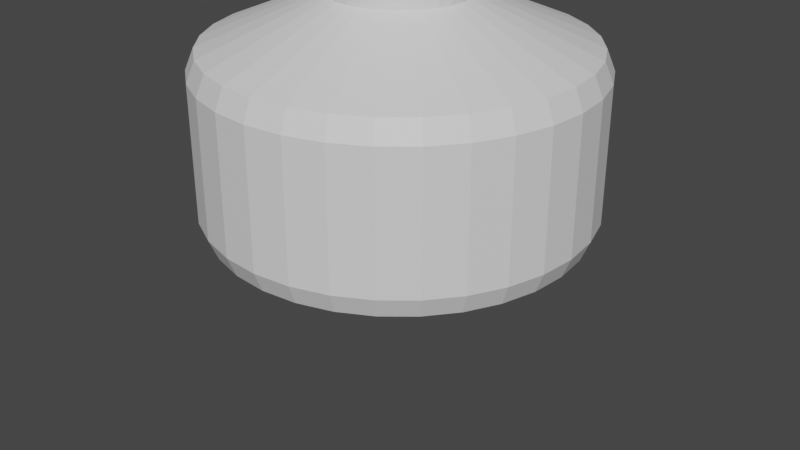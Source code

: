 # Source: B_Bottle.blend  (saved by Blender 3.3.6; exported with 4.5.12 LTS)
import bpy
from mathutils import Matrix  # noqa: F401  (used for matrix-valued properties, if any)

bpy.ops.wm.read_factory_settings(use_empty=True)
scene = bpy.context.scene
scene.name = 'Scene'

# ---- collections
col_collection = bpy.data.collections.new('Collection'); scene.collection.children.link(col_collection)

# ---- materials (node trees are filled in below, after node groups)
mat_mat_1 = bpy.data.materials.new('Mat_1')
mat_mat_1.alpha_threshold = 0.0
mat_mat_1.use_transparent_shadow = False
mat_mat_1.roughness = 0.5
mat_mat_1.line_color = (0.0, 0.0, 0.0, 1.0)
mat_mat_2 = bpy.data.materials.new('Mat_2')
mat_mat_2.use_transparent_shadow = False

# ---- material node trees
mat_mat_1.use_nodes = True; mat_mat_1.node_tree.nodes.clear()
_N = mat_mat_1.node_tree.nodes; _L = mat_mat_1.node_tree.links
n0 = _N.new('ShaderNodeOutputMaterial'); n0.name = 'Material Output'; n0.location = (300, 300)
n1 = _N.new('ShaderNodeBsdfPrincipled'); n1.name = 'Principled BSDF'; n1.location = (10, 300)
n1.distribution = 'GGX'
n1.subsurface_method = 'RANDOM_WALK_SKIN'
n1.inputs[3].default_value = 1.45
n1.inputs[27].default_value = (0.0, 0.0, 0.0, 1.0)
n1.inputs[28].default_value = 1.0
_L.new(n1.outputs[0], n0.inputs[0])
n0.is_active_output = True
mat_mat_2.use_nodes = True; mat_mat_2.node_tree.nodes.clear()
_N = mat_mat_2.node_tree.nodes; _L = mat_mat_2.node_tree.links
n0 = _N.new('ShaderNodeBsdfPrincipled'); n0.name = 'プリンシプルBSDF'; n0.location = (10, 300)
n0.distribution = 'GGX'
n0.subsurface_method = 'RANDOM_WALK_SKIN'
n0.inputs[3].default_value = 1.45
n0.inputs[27].default_value = (0.0, 0.0, 0.0, 1.0)
n0.inputs[28].default_value = 1.0
n1 = _N.new('ShaderNodeOutputMaterial'); n1.name = 'マテリアル出力'; n1.location = (300, 300)
_L.new(n0.outputs[0], n1.inputs[0])
n1.is_active_output = True

# ---- world
world_world = bpy.data.worlds.new('World'); scene.world = world_world
world_world.use_nodes = True; world_world.node_tree.nodes.clear()
_N = world_world.node_tree.nodes; _L = world_world.node_tree.links
n0 = _N.new('ShaderNodeOutputWorld'); n0.name = 'World Output'; n0.location = (300, 300)
n1 = _N.new('ShaderNodeBackground'); n1.name = 'Background'; n1.location = (10, 300)
n1.inputs[0].default_value = (0.05088, 0.05088, 0.05088, 1.0)
_L.new(n1.outputs[0], n0.inputs[0])
n0.is_active_output = True
world_world.color = (0.05088, 0.05088, 0.05088)
world_world.use_sun_shadow = False
world_world.sun_shadow_jitter_overblur = 0.0

# ---- meshes
me_bottle = bpy.data.meshes.new('Bottle')
me_bottle.from_pydata([(-4.657e-10, 0.4246, -0.5), (0.0, 0.5, -0.425), (-1.164e-10, 0.4779, -0.478), (0.0, 0.5, -0.075), (1.164e-10, 0.4779, -0.02197), (0.08284, 0.4165, -0.5), (0.09755, 0.4904, -0.425), (0.09324, 0.4687, -0.478), (0.09755, 0.4904, -0.075), (0.09324, 0.4687, -0.02197), (0.1625, 0.3923, -0.5), (0.1913, 0.4619, -0.425), (0.1829, 0.4415, -0.478), (0.1913, 0.4619, -0.075), (0.1829, 0.4415, -0.02197), (0.2359, 0.3531, -0.5), (0.2778, 0.4157, -0.425), (0.2655, 0.3974, -0.478), (0.2778, 0.4157, -0.075), (0.2655, 0.3974, -0.02197), (0.3003, 0.3003, -0.5), (0.3536, 0.3536, -0.425), (0.3379, 0.3379, -0.478), (0.3536, 0.3536, -0.075), (0.3379, 0.3379, -0.02197), (0.3531, 0.2359, -0.5), (0.4157, 0.2778, -0.425), (0.3974, 0.2655, -0.478), (0.4157, 0.2778, -0.075), (0.3974, 0.2655, -0.02197), (0.3923, 0.1625, -0.5), (0.4619, 0.1913, -0.425), (0.4415, 0.1829, -0.478), (0.4619, 0.1913, -0.075), (0.4415, 0.1829, -0.02197), (0.4165, 0.08284, -0.5), (0.4904, 0.09755, -0.425), (0.4687, 0.09324, -0.478), (0.4904, 0.09755, -0.075), (0.4687, 0.09324, -0.02197), (0.4246, 4.657e-10, -0.5), (0.5, 0.0, -0.425), (0.4779, 1.164e-10, -0.478), (0.5, 0.0, -0.075), (0.4779, -1.164e-10, -0.02197), (0.4165, -0.08284, -0.5), (0.4904, -0.09755, -0.425), (0.4687, -0.09324, -0.478), (0.4904, -0.09755, -0.075), (0.4687, -0.09324, -0.02197), (0.3923, -0.1625, -0.5), (0.4619, -0.1913, -0.425), (0.4415, -0.1829, -0.478), (0.4619, -0.1913, -0.075), (0.4415, -0.1829, -0.02197), (0.3531, -0.2359, -0.5), (0.4157, -0.2778, -0.425), (0.3974, -0.2655, -0.478), (0.4157, -0.2778, -0.075), (0.3974, -0.2655, -0.02197), (0.3003, -0.3003, -0.5), (0.3536, -0.3536, -0.425), (0.3379, -0.3379, -0.478), (0.3536, -0.3536, -0.075), (0.3379, -0.3379, -0.02197), (0.2359, -0.3531, -0.5), (0.2778, -0.4157, -0.425), (0.2655, -0.3974, -0.478), (0.2778, -0.4157, -0.075), (0.2655, -0.3974, -0.02197), (0.1625, -0.3923, -0.5), (0.1913, -0.4619, -0.425), (0.1829, -0.4415, -0.478), (0.1913, -0.4619, -0.075), (0.1829, -0.4415, -0.02197), (0.08284, -0.4165, -0.5), (0.09755, -0.4904, -0.425), (0.09324, -0.4687, -0.478), (0.09755, -0.4904, -0.075), (0.09324, -0.4687, -0.02197), (4.657e-10, -0.4246, -0.5), (0.0, -0.5, -0.425), (1.164e-10, -0.4779, -0.478), (0.0, -0.5, -0.075), (-1.164e-10, -0.4779, -0.02197), (-0.08284, -0.4165, -0.5), (-0.09755, -0.4904, -0.425), (-0.09324, -0.4687, -0.478), (-0.09755, -0.4904, -0.075), (-0.09324, -0.4687, -0.02197), (-0.1625, -0.3923, -0.5), (-0.1913, -0.4619, -0.425), (-0.1829, -0.4415, -0.478), (-0.1913, -0.4619, -0.075), (-0.1829, -0.4415, -0.02197), (-0.2359, -0.3531, -0.5), (-0.2778, -0.4157, -0.425), (-0.2655, -0.3974, -0.478), (-0.2778, -0.4157, -0.075), (-0.2655, -0.3974, -0.02197), (-0.3003, -0.3003, -0.5), (-0.3536, -0.3536, -0.425), (-0.3379, -0.3379, -0.478), (-0.3536, -0.3536, -0.075), (-0.3379, -0.3379, -0.02197), (-0.3531, -0.2359, -0.5), (-0.4157, -0.2778, -0.425), (-0.3974, -0.2655, -0.478), (-0.4157, -0.2778, -0.075), (-0.3974, -0.2655, -0.02197), (-0.3923, -0.1625, -0.5), (-0.4619, -0.1913, -0.425), (-0.4415, -0.1829, -0.478), (-0.4619, -0.1913, -0.075), (-0.4415, -0.1829, -0.02197), (-0.4165, -0.08284, -0.5), (-0.4904, -0.09755, -0.425), (-0.4687, -0.09324, -0.478), (-0.4904, -0.09755, -0.075), (-0.4687, -0.09324, -0.02197), (-0.4246, -4.657e-10, -0.5), (-0.5, 0.0, -0.425), (-0.4779, -1.164e-10, -0.478), (-0.5, 0.0, -0.075), (-0.4779, 1.164e-10, -0.02197), (-0.4165, 0.08284, -0.5), (-0.4904, 0.09755, -0.425), (-0.4687, 0.09324, -0.478), (-0.4904, 0.09755, -0.075), (-0.4687, 0.09324, -0.02197), (-0.3923, 0.1625, -0.5), (-0.4619, 0.1913, -0.425), (-0.4415, 0.1829, -0.478), (-0.4619, 0.1913, -0.075), (-0.4415, 0.1829, -0.02197), (-0.3531, 0.2359, -0.5), (-0.4157, 0.2778, -0.425), (-0.3974, 0.2655, -0.478), (-0.4157, 0.2778, -0.075), (-0.3974, 0.2655, -0.02197), (-0.3003, 0.3003, -0.5), (-0.3536, 0.3536, -0.425), (-0.3379, 0.3379, -0.478), (-0.3536, 0.3536, -0.075), (-0.3379, 0.3379, -0.02197), (-0.2359, 0.3531, -0.5), (-0.2778, 0.4157, -0.425), (-0.2655, 0.3974, -0.478), (-0.2778, 0.4157, -0.075), (-0.2655, 0.3974, -0.02197), (-0.1625, 0.3923, -0.5), (-0.1913, 0.4619, -0.425), (-0.1829, 0.4415, -0.478), (-0.1913, 0.4619, -0.075), (-0.1829, 0.4415, -0.02197), (-0.08284, 0.4165, -0.5), (-0.09755, 0.4904, -0.425), (-0.09324, 0.4687, -0.478), (-0.09755, 0.4904, -0.075), (-0.09324, 0.4687, -0.02197), (1.318e-08, 0.2097, 0.4537), (0.04092, 0.2057, 0.4537), (0.08027, 0.1938, 0.4537), (0.1165, 0.1744, 0.4537), (0.1483, 0.1483, 0.4537), (0.1744, 0.1165, 0.4537), (0.1938, 0.08027, 0.4537), (0.2057, 0.04092, 0.4537), (0.2097, -1.006e-08, 0.4537), (0.2057, -0.04092, 0.4537), (0.1938, -0.08027, 0.4537), (0.1744, -0.1165, 0.4537), (0.1483, -0.1483, 0.4537), (0.1165, -0.1744, 0.4537), (0.08027, -0.1938, 0.4537), (0.04092, -0.2057, 0.4537), (1.225e-08, -0.2097, 0.4537), (-0.04092, -0.2057, 0.4537), (-0.08027, -0.1938, 0.4537), (-0.1165, -0.1744, 0.4537), (-0.1483, -0.1483, 0.4537), (-0.1744, -0.1165, 0.4537), (-0.1938, -0.08027, 0.4537), (-0.2057, -0.04092, 0.4537), (-0.2097, -8.789e-09, 0.4537), (-0.2057, 0.04092, 0.4537), (-0.1938, 0.08027, 0.4537), (-0.1744, 0.1165, 0.4537), (-0.1483, 0.1483, 0.4537), (-0.1165, 0.1744, 0.4537), (-0.08027, 0.1938, 0.4537), (-0.04092, 0.2057, 0.4537), (9.808e-09, 0.2097, 0.4963), (0.04092, 0.2057, 0.4963), (0.08027, 0.1938, 0.4963), (0.1165, 0.1744, 0.4963), (0.1483, 0.1483, 0.4963), (0.1744, 0.1165, 0.4963), (0.1938, 0.08027, 0.4963), (0.2057, 0.04092, 0.4963), (0.2097, -1.122e-08, 0.4963), (0.2057, -0.04092, 0.4963), (0.1938, -0.08027, 0.4963), (0.1744, -0.1165, 0.4963), (0.1483, -0.1483, 0.4963), (0.1165, -0.1744, 0.4963), (0.08027, -0.1938, 0.4963), (0.04092, -0.2057, 0.4963), (8.877e-09, -0.2097, 0.4963), (-0.04092, -0.2057, 0.4963), (-0.08027, -0.1938, 0.4963), (-0.1165, -0.1744, 0.4963), (-0.1483, -0.1483, 0.4963), (-0.1744, -0.1165, 0.4963), (-0.1938, -0.08027, 0.4963), (-0.2057, -0.04092, 0.4963), (-0.2097, -1.027e-08, 0.4963), (-0.2057, 0.04092, 0.4963), (-0.1938, 0.08027, 0.4963), (-0.1744, 0.1165, 0.4963), (-0.1483, 0.1483, 0.4963), (-0.1165, 0.1744, 0.4963), (-0.08027, 0.1938, 0.4963), (-0.04092, 0.2057, 0.4963), (-3.805e-08, 0.1387, 0.0), (0.02707, 0.1361, 0.0), (0.05309, 0.1282, 0.0), (0.07708, 0.1154, 0.0), (0.09811, 0.09811, 0.0), (0.1154, 0.07708, 0.0), (0.1282, 0.05309, 0.0), (0.1361, 0.02707, 0.0), (0.1387, 3.594e-10, 0.0), (0.1361, -0.02707, 0.0), (0.1282, -0.05309, 0.0), (0.1154, -0.07708, 0.0), (0.09811, -0.09811, -2.98e-08), (0.07708, -0.1154, 0.0), (0.05309, -0.1282, 0.0), (0.02707, -0.1361, 0.0), (-3.879e-08, -0.1387, 0.0), (-0.02707, -0.1361, 0.0), (-0.05309, -0.1282, 0.0), (-0.07708, -0.1154, 0.0), (-0.09811, -0.09811, 0.0), (-0.1154, -0.07708, 0.0), (-0.1282, -0.05309, 0.0), (-0.1361, -0.02707, 0.0), (-0.1387, 1.104e-09, 0.0), (-0.1361, 0.02707, 0.0), (-0.1282, 0.05309, 0.0), (-0.1154, 0.07708, 5.96e-08), (-0.09811, 0.09811, 0.0), (-0.07708, 0.1154, 0.0), (-0.05309, 0.1282, 0.0), (-0.02707, 0.1361, 0.0), (-3.805e-08, 0.1387, 0.0), (0.02707, 0.1361, 0.0), (0.05309, 0.1282, 0.0), (0.07708, 0.1154, 0.0), (0.09811, 0.09811, 0.0), (0.1154, 0.07708, 0.0), (0.1282, 0.05309, 0.0), (0.1361, 0.02707, 0.0), (0.1387, 3.594e-10, 0.0), (0.1361, -0.02707, 0.0), (0.1282, -0.05309, 0.0), (0.1154, -0.07708, 0.0), (0.09811, -0.09811, -2.98e-08), (0.07708, -0.1154, 0.0), (0.05309, -0.1282, 0.0), (0.02707, -0.1361, 0.0), (-3.879e-08, -0.1387, 0.0), (-0.02707, -0.1361, 0.0), (-0.05309, -0.1282, 0.0), (-0.07708, -0.1154, 0.0), (-0.09811, -0.09811, 0.0), (-0.1154, -0.07708, 0.0), (-0.1282, -0.05309, 0.0), (-0.1361, -0.02707, 0.0), (-0.1387, 1.104e-09, 0.0), (-0.1361, 0.02707, 0.0), (-0.1282, 0.05309, 0.0), (-0.1154, 0.07708, 5.96e-08), (-0.09811, 0.09811, 0.0), (-0.07708, 0.1154, 0.0), (-0.05309, 0.1282, 0.0), (-0.02707, 0.1361, 0.0), (-3.72e-08, 0.3159, 5.873e-09), (-3.955e-08, 0.3887, -0.0725), (-3.783e-08, 0.3674, -0.02123), (0.07584, 0.3813, -0.0725), (0.06163, 0.3098, 4.603e-09), (0.07168, 0.3603, -0.02123), (0.1488, 0.3592, -0.0725), (0.1209, 0.2918, 2.487e-09), (0.1406, 0.3394, -0.02123), (0.216, 0.3232, -0.0725), (0.1755, 0.2627, -2.117e-10), (0.2041, 0.3055, -0.02123), (0.2749, 0.2749, -0.0725), (0.2234, 0.2234, -2.116e-09), (0.2598, 0.2598, -0.02123), (0.3232, 0.216, -0.0725), (0.2627, 0.1755, -3.069e-09), (0.3055, 0.2041, -0.02123), (0.3592, 0.1488, -0.0725), (0.2918, 0.1209, -3.862e-09), (0.3394, 0.1406, -0.02123), (0.3813, 0.07584, -0.0725), (0.3098, 0.06163, -4.894e-09), (0.3603, 0.07168, -0.02123), (0.3887, -2.253e-09, -0.0725), (0.3159, -3.018e-09, -5.873e-09), (0.3674, -3.318e-09, -0.02123), (0.3813, -0.07584, -0.0725), (0.3098, -0.06163, -6.64e-09), (0.3603, -0.07168, -0.02123), (0.3592, -0.1488, -0.0725), (0.2918, -0.1209, -6.984e-09), (0.3394, -0.1406, -0.02123), (0.3232, -0.216, -0.0725), (0.2627, -0.1755, -6.667e-09), (0.3055, -0.2041, -0.02123), (0.2749, -0.2749, -0.0725), (0.2234, -0.2234, -3.594e-08), (0.2598, -0.2598, -0.02123), (0.216, -0.3232, -0.0725), (0.1755, -0.2627, -6.349e-09), (0.2041, -0.3055, -0.02123), (0.1488, -0.3592, -0.0725), (0.1209, -0.2918, -7.09e-09), (0.1406, -0.3394, -0.02123), (0.07584, -0.3813, -0.0725), (0.06163, -0.3098, -6.931e-09), (0.07168, -0.3603, -0.02123), (-4.029e-08, -0.3887, -0.0725), (-3.795e-08, -0.3159, -5.873e-09), (-3.853e-08, -0.3674, -0.02123), (-0.07584, -0.3813, -0.0725), (-0.06163, -0.3098, -4.603e-09), (-0.07168, -0.3603, -0.02123), (-0.1488, -0.3592, -0.0725), (-0.1209, -0.2918, -2.487e-09), (-0.1406, -0.3394, -0.02123), (-0.216, -0.3232, -0.0725), (-0.1755, -0.2627, 2.117e-10), (-0.2041, -0.3055, -0.02123), (-0.2749, -0.2749, -0.0725), (-0.2234, -0.2234, 2.116e-09), (-0.2598, -0.2598, -0.02123), (-0.3232, -0.216, -0.0725), (-0.2627, -0.1755, 3.175e-09), (-0.3055, -0.2041, -0.02123), (-0.3592, -0.1488, -0.0725), (-0.2918, -0.1209, 3.968e-09), (-0.3394, -0.1406, -0.02123), (-0.3813, -0.07584, -0.0725), (-0.3098, -0.06163, 4.894e-09), (-0.3603, -0.07168, -0.02123), (-0.3887, 2.067e-09, -0.0725), (-0.3159, 2.602e-10, 5.847e-09), (-0.3674, 6.403e-10, -0.02123), (-0.3813, 0.07584, -0.0725), (-0.3098, 0.06163, 6.614e-09), (-0.3603, 0.07168, -0.02123), (-0.3592, 0.1488, -0.0725), (-0.2918, 0.1209, 6.984e-09), (-0.3394, 0.1406, -0.02123), (-0.3232, 0.216, -0.0725), (-0.2627, 0.1755, 6.627e-08), (-0.3055, 0.2041, -0.02123), (-0.2749, 0.2749, -0.0725), (-0.2234, 0.2234, 6.243e-09), (-0.2598, 0.2598, -0.02123), (-0.216, 0.3232, -0.0725), (-0.1755, 0.2627, 6.455e-09), (-0.2041, 0.3055, -0.02123), (-0.1488, 0.3592, -0.0725), (-0.1209, 0.2918, 7.09e-09), (-0.1406, 0.3394, -0.02123), (-0.07584, 0.3813, -0.0725), (-0.06163, 0.3098, 6.931e-09), (-0.07168, 0.3603, -0.02123), (7.8e-09, 0.1468, 0.492), (0.02864, 0.144, 0.492), (0.05618, 0.1356, 0.492), (0.08156, 0.1221, 0.492), (0.1038, 0.1038, 0.492), (0.1221, 0.08156, 0.492), (0.1356, 0.05618, 0.492), (0.144, 0.02864, 0.492), (0.1468, -1.158e-08, 0.492), (0.144, -0.02864, 0.492), (0.1356, -0.05618, 0.492), (0.1221, -0.08156, 0.492), (0.1038, -0.1038, 0.492), (0.08156, -0.1221, 0.492), (0.05618, -0.1356, 0.492), (0.02864, -0.144, 0.492), (7.072e-09, -0.1468, 0.492), (-0.02864, -0.144, 0.492), (-0.05618, -0.1356, 0.492), (-0.08156, -0.1221, 0.492), (-0.1038, -0.1038, 0.492), (-0.1221, -0.08156, 0.492), (-0.1356, -0.05618, 0.492), (-0.144, -0.02864, 0.492), (-0.1468, -1.08e-08, 0.492), (-0.144, 0.02864, 0.492), (-0.1356, 0.05618, 0.492), (-0.1221, 0.08156, 0.492), (-0.1038, 0.1038, 0.492), (-0.08156, 0.1221, 0.492), (-0.05618, 0.1356, 0.492), (-0.02864, 0.144, 0.492), (6.985e-10, 0.179, 0.1041), (0.03493, 0.1756, 0.1041), (0.06852, 0.1654, 0.1041), (0.09947, 0.1489, 0.1041), (0.1266, 0.1266, 0.1041), (0.1489, 0.09947, 0.1041), (0.1654, 0.06852, 0.1041), (0.1756, 0.03493, 0.1041), (0.179, -6.257e-10, 0.1041), (0.1756, -0.03493, 0.1041), (0.1654, -0.06852, 0.1041), (0.1489, -0.09947, 0.1041), (0.1266, -0.1266, 0.1041), (0.09947, -0.1489, 0.1041), (0.06852, -0.1654, 0.1041), (0.03493, -0.1756, 0.1041), (-2.328e-10, -0.179, 0.1041), (-0.03493, -0.1756, 0.1041), (-0.06852, -0.1654, 0.1041), (-0.09947, -0.1489, 0.1041), (-0.1266, -0.1266, 0.1041), (-0.1489, -0.09947, 0.1041), (-0.1654, -0.06852, 0.1041), (-0.1756, -0.03493, 0.1041), (-0.179, 3.056e-10, 0.1041), (-0.1756, 0.03493, 0.1041), (-0.1654, 0.06852, 0.1041), (-0.1489, 0.09947, 0.1041), (-0.1266, 0.1266, 0.1041), (-0.09947, 0.1489, 0.1041), (-0.06852, 0.1654, 0.1041), (-0.03493, 0.1756, 0.1041), (1.327e-08, 0.1793, 0.4441), (0.03498, 0.1759, 0.4441), (0.06862, 0.1657, 0.4441), (0.09962, 0.1491, 0.4441), (0.1268, 0.1268, 0.4441), (0.1491, 0.09962, 0.4441), (0.1657, 0.06862, 0.4441), (0.1759, 0.03498, 0.4441), (0.1793, -9.808e-09, 0.4441), (0.1759, -0.03498, 0.4441), (0.1657, -0.06862, 0.4441), (0.1491, -0.09962, 0.4441), (0.1268, -0.1268, 0.4441), (0.09962, -0.1491, 0.4441), (0.06862, -0.1657, 0.4441), (0.03498, -0.1759, 0.4441), (1.234e-08, -0.1793, 0.4441), (-0.03498, -0.1759, 0.4441), (-0.06862, -0.1657, 0.4441), (-0.09962, -0.1491, 0.4441), (-0.1268, -0.1268, 0.4441), (-0.1491, -0.09962, 0.4441), (-0.1657, -0.06862, 0.4441), (-0.1759, -0.03498, 0.4441), (-0.1793, -8.833e-09, 0.4441), (-0.1759, 0.03498, 0.4441), (-0.1657, 0.06862, 0.4441), (-0.1491, 0.09962, 0.4441), (-0.1268, 0.1268, 0.4441), (-0.09962, 0.1491, 0.4441), (-0.06862, 0.1657, 0.4441), (-0.03498, 0.1759, 0.4441), (-2.998e-08, 2.597e-08, -0.45), (-5.087e-08, 0.3887, -0.3775), (-4.914e-08, 0.3159, -0.45), (-5.146e-08, 0.3674, -0.4288), (0.06163, 0.3098, -0.45), (0.07584, 0.3813, -0.3775), (0.07168, 0.3603, -0.4288), (0.1209, 0.2918, -0.45), (0.1488, 0.3592, -0.3775), (0.1406, 0.3394, -0.4288), (0.1755, 0.2627, -0.45), (0.216, 0.3232, -0.3775), (0.2041, 0.3055, -0.4288), (0.2234, 0.2234, -0.45), (0.2749, 0.2749, -0.3775), (0.2598, 0.2598, -0.4288), (0.2627, 0.1755, -0.45), (0.3232, 0.216, -0.3775), (0.3055, 0.2041, -0.4288), (0.2918, 0.1209, -0.45), (0.3592, 0.1488, -0.3775), (0.3394, 0.1406, -0.4288), (0.3098, 0.06163, -0.45), (0.3813, 0.07584, -0.3775), (0.3603, 0.07168, -0.4288), (0.3159, 1.215e-08, -0.45), (0.3887, 6.807e-09, -0.3775), (0.3674, 9.255e-09, -0.4288), (0.3098, -0.06163, -0.45), (0.3813, -0.07584, -0.3775), (0.3603, -0.07168, -0.4288), (0.2918, -0.1209, -0.45), (0.3592, -0.1488, -0.3775), (0.3394, -0.1406, -0.4288), (0.2627, -0.1755, -0.45), (0.3232, -0.216, -0.3775), (0.3055, -0.2041, -0.4288), (0.2234, -0.2234, -0.45), (0.2749, -0.2749, -0.3775), (0.2598, -0.2598, -0.4288), (0.1755, -0.2627, -0.45), (0.216, -0.3232, -0.3775), (0.2041, -0.3055, -0.4288), (0.1209, -0.2918, -0.45), (0.1488, -0.3592, -0.3775), (0.1406, -0.3394, -0.4288), (0.06163, -0.3098, -0.45), (0.07584, -0.3813, -0.3775), (0.07168, -0.3603, -0.4288), (-4.974e-08, -0.3159, -0.45), (-5.161e-08, -0.3887, -0.3775), (-5.21e-08, -0.3674, -0.4288), (-0.06163, -0.3098, -0.45), (-0.07584, -0.3813, -0.3775), (-0.07168, -0.3603, -0.4288), (-0.1209, -0.2918, -0.45), (-0.1488, -0.3592, -0.3775), (-0.1406, -0.3394, -0.4288), (-0.1755, -0.2627, -0.45), (-0.216, -0.3232, -0.3775), (-0.2041, -0.3055, -0.4288), (-0.2234, -0.2234, -0.45), (-0.2749, -0.2749, -0.3775), (-0.2598, -0.2598, -0.4288), (-0.2627, -0.1755, -0.45), (-0.3232, -0.216, -0.3775), (-0.3055, -0.2041, -0.4288), (-0.2918, -0.1209, -0.45), (-0.3592, -0.1488, -0.3775), (-0.3394, -0.1406, -0.4288), (-0.3098, -0.06163, -0.45), (-0.3813, -0.07584, -0.3775), (-0.3603, -0.07168, -0.4288), (-0.3159, 1.566e-08, -0.45), (-0.3887, 1.113e-08, -0.3775), (-0.3674, 1.345e-08, -0.4288), (-0.3098, 0.06163, -0.45), (-0.3813, 0.07584, -0.3775), (-0.3603, 0.07168, -0.4288), (-0.2918, 0.1209, -0.45), (-0.3592, 0.1488, -0.3775), (-0.3394, 0.1406, -0.4288), (-0.2627, 0.1755, -0.45), (-0.3232, 0.216, -0.3775), (-0.3055, 0.2041, -0.4288), (-0.2234, 0.2234, -0.45), (-0.2749, 0.2749, -0.3775), (-0.2598, 0.2598, -0.4288), (-0.1755, 0.2627, -0.45), (-0.216, 0.3232, -0.3775), (-0.2041, 0.3055, -0.4288), (-0.1209, 0.2918, -0.45), (-0.1488, 0.3592, -0.3775), (-0.1406, 0.3394, -0.4288), (-0.06163, 0.3098, -0.45), (-0.07584, 0.3813, -0.3775), (-0.07168, 0.3603, -0.4288)], [], [(156, 158, 3, 1), (11, 13, 18, 16), (16, 18, 23, 21), (21, 23, 28, 26), (26, 28, 33, 31), (31, 33, 38, 36), (36, 38, 43, 41), (41, 43, 48, 46), (46, 48, 53, 51), (51, 53, 58, 56), (56, 58, 63, 61), (61, 63, 68, 66), (66, 68, 73, 71), (71, 73, 78, 76), (76, 78, 83, 81), (81, 83, 88, 86), (86, 88, 93, 91), (91, 93, 98, 96), (96, 98, 103, 101), (101, 103, 108, 106), (106, 108, 113, 111), (111, 113, 118, 116), (116, 118, 123, 121), (121, 123, 128, 126), (126, 128, 133, 131), (131, 133, 138, 136), (136, 138, 143, 141), (141, 143, 148, 146), (146, 148, 153, 151), (151, 153, 158, 156), (6, 8, 13, 11), (1, 3, 8, 6), (1, 6, 7, 2), (2, 7, 5, 0), (8, 3, 4, 9), (6, 11, 12, 7), (7, 12, 10, 5), (13, 8, 9, 14), (11, 16, 17, 12), (12, 17, 15, 10), (18, 13, 14, 19), (16, 21, 22, 17), (17, 22, 20, 15), (23, 18, 19, 24), (21, 26, 27, 22), (22, 27, 25, 20), (28, 23, 24, 29), (26, 31, 32, 27), (27, 32, 30, 25), (33, 28, 29, 34), (31, 36, 37, 32), (32, 37, 35, 30), (38, 33, 34, 39), (36, 41, 42, 37), (37, 42, 40, 35), (43, 38, 39, 44), (41, 46, 47, 42), (42, 47, 45, 40), (48, 43, 44, 49), (46, 51, 52, 47), (47, 52, 50, 45), (53, 48, 49, 54), (51, 56, 57, 52), (52, 57, 55, 50), (58, 53, 54, 59), (56, 61, 62, 57), (57, 62, 60, 55), (63, 58, 59, 64), (61, 66, 67, 62), (62, 67, 65, 60), (68, 63, 64, 69), (66, 71, 72, 67), (67, 72, 70, 65), (73, 68, 69, 74), (71, 76, 77, 72), (72, 77, 75, 70), (78, 73, 74, 79), (76, 81, 82, 77), (77, 82, 80, 75), (83, 78, 79, 84), (81, 86, 87, 82), (82, 87, 85, 80), (88, 83, 84, 89), (86, 91, 92, 87), (87, 92, 90, 85), (93, 88, 89, 94), (91, 96, 97, 92), (92, 97, 95, 90), (98, 93, 94, 99), (96, 101, 102, 97), (97, 102, 100, 95), (103, 98, 99, 104), (101, 106, 107, 102), (102, 107, 105, 100), (108, 103, 104, 109), (106, 111, 112, 107), (107, 112, 110, 105), (113, 108, 109, 114), (111, 116, 117, 112), (112, 117, 115, 110), (118, 113, 114, 119), (116, 121, 122, 117), (117, 122, 120, 115), (123, 118, 119, 124), (121, 126, 127, 122), (122, 127, 125, 120), (128, 123, 124, 129), (126, 131, 132, 127), (127, 132, 130, 125), (133, 128, 129, 134), (131, 136, 137, 132), (132, 137, 135, 130), (138, 133, 134, 139), (136, 141, 142, 137), (137, 142, 140, 135), (143, 138, 139, 144), (141, 146, 147, 142), (142, 147, 145, 140), (148, 143, 144, 149), (146, 151, 152, 147), (147, 152, 150, 145), (153, 148, 149, 154), (151, 156, 157, 152), (152, 157, 155, 150), (158, 153, 154, 159), (156, 1, 2, 157), (157, 2, 0, 155), (3, 158, 159, 4), (0, 5, 10, 15, 20, 25, 30, 35, 40, 45, 50, 55, 60, 65, 70, 75, 80, 85, 90, 95, 100, 105, 110, 115, 120, 125, 130, 135, 140, 145, 150, 155), (416, 448, 449, 417), (413, 412, 252, 253), (409, 408, 248, 249), (408, 407, 247, 248), (407, 406, 246, 247), (406, 405, 245, 246), (405, 404, 244, 245), (404, 403, 243, 244), (403, 402, 242, 243), (161, 160, 192, 193), (402, 401, 241, 242), (401, 400, 240, 241), (400, 399, 239, 240), (399, 398, 238, 239), (398, 397, 237, 238), (397, 396, 236, 237), (410, 409, 249, 250), (411, 410, 250, 251), (412, 411, 251, 252), (414, 413, 253, 254), (387, 386, 226, 227), (415, 414, 254, 255), (389, 388, 228, 229), (384, 415, 255, 224), (390, 389, 229, 230), (391, 390, 230, 231), (392, 391, 231, 232), (388, 387, 227, 228), (393, 392, 232, 233), (394, 393, 233, 234), (395, 394, 234, 235), (396, 395, 235, 236), (450, 449, 161, 162), (451, 450, 162, 163), (452, 451, 163, 164), (453, 452, 164, 165), (454, 453, 165, 166), (455, 454, 166, 167), (456, 455, 167, 168), (457, 456, 168, 169), (458, 457, 169, 170), (459, 458, 170, 171), (460, 459, 171, 172), (461, 460, 172, 173), (462, 461, 173, 174), (463, 462, 174, 175), (464, 463, 175, 176), (465, 464, 176, 177), (466, 465, 177, 178), (467, 466, 178, 179), (468, 467, 179, 180), (469, 468, 180, 181), (470, 469, 181, 182), (471, 470, 182, 183), (472, 471, 183, 184), (473, 472, 184, 185), (474, 473, 185, 186), (475, 474, 186, 187), (476, 475, 187, 188), (477, 476, 188, 189), (478, 477, 189, 190), (479, 478, 190, 191), (448, 479, 191, 160), (162, 161, 193, 194), (163, 162, 194, 195), (164, 163, 195, 196), (165, 164, 196, 197), (166, 165, 197, 198), (167, 166, 198, 199), (168, 167, 199, 200), (169, 168, 200, 201), (170, 169, 201, 202), (171, 170, 202, 203), (172, 171, 203, 204), (173, 172, 204, 205), (174, 173, 205, 206), (175, 174, 206, 207), (176, 175, 207, 208), (177, 176, 208, 209), (178, 177, 209, 210), (179, 178, 210, 211), (180, 179, 211, 212), (181, 180, 212, 213), (182, 181, 213, 214), (183, 182, 214, 215), (184, 183, 215, 216), (185, 184, 216, 217), (186, 185, 217, 218), (187, 186, 218, 219), (384, 385, 386, 387, 388, 389, 390, 391, 392, 393, 394, 395, 396, 397, 398, 399, 400, 401, 402, 403, 404, 405, 406, 407, 408, 409, 410, 411, 412, 413, 221, 220, 219, 218, 217, 216, 215, 214, 213, 212, 211, 210, 209, 208, 207, 206, 205, 204, 203, 202, 201, 200, 199, 198, 197, 196, 195, 194, 193, 192, 223, 222, 414, 415), (188, 187, 219, 220), (189, 188, 220, 221), (413, 414, 222, 221), (190, 189, 221, 222), (191, 190, 222, 223), (160, 191, 223, 192), (449, 448, 160, 161), (231, 230, 262, 263), (230, 229, 261, 262), (224, 255, 287, 256), (229, 228, 260, 261), (255, 254, 286, 287), (228, 227, 259, 260), (254, 253, 285, 286), (227, 226, 258, 259), (253, 252, 284, 285), (226, 225, 257, 258), (252, 251, 283, 284), (225, 224, 256, 257), (251, 250, 282, 283), (250, 249, 281, 282), (249, 248, 280, 281), (248, 247, 279, 280), (247, 246, 278, 279), (246, 245, 277, 278), (245, 244, 276, 277), (258, 257, 292, 295), (232, 231, 263, 264), (233, 232, 264, 265), (234, 233, 265, 266), (235, 234, 266, 267), (236, 235, 267, 268), (237, 236, 268, 269), (238, 237, 269, 270), (239, 238, 270, 271), (240, 239, 271, 272), (241, 240, 272, 273), (242, 241, 273, 274), (243, 242, 274, 275), (244, 243, 275, 276), (278, 277, 352, 355), (265, 264, 313, 316), (279, 278, 355, 358), (266, 265, 316, 319), (280, 279, 358, 361), (267, 266, 319, 322), (281, 280, 361, 364), (268, 267, 322, 325), (282, 281, 364, 367), (269, 268, 325, 328), (283, 282, 367, 370), (270, 269, 328, 331), (284, 283, 370, 373), (271, 270, 331, 334), (256, 287, 382, 288), (285, 284, 373, 376), (272, 271, 334, 337), (259, 258, 295, 298), (286, 285, 376, 379), (273, 272, 337, 340), (260, 259, 298, 301), (287, 286, 379, 382), (274, 273, 340, 343), (261, 260, 301, 304), (275, 274, 343, 346), (262, 261, 304, 307), (276, 275, 346, 349), (263, 262, 307, 310), (277, 276, 349, 352), (264, 263, 310, 313), (289, 291, 293, 290), (290, 293, 292, 288), (291, 294, 296, 293), (293, 296, 295, 292), (294, 297, 299, 296), (296, 299, 298, 295), (297, 300, 302, 299), (299, 302, 301, 298), (300, 303, 305, 302), (302, 305, 304, 301), (303, 306, 308, 305), (305, 308, 307, 304), (306, 309, 311, 308), (308, 311, 310, 307), (309, 312, 314, 311), (311, 314, 313, 310), (312, 315, 317, 314), (314, 317, 316, 313), (315, 318, 320, 317), (317, 320, 319, 316), (318, 321, 323, 320), (320, 323, 322, 319), (321, 324, 326, 323), (323, 326, 325, 322), (324, 327, 329, 326), (326, 329, 328, 325), (327, 330, 332, 329), (329, 332, 331, 328), (330, 333, 335, 332), (332, 335, 334, 331), (333, 336, 338, 335), (335, 338, 337, 334), (336, 339, 341, 338), (338, 341, 340, 337), (339, 342, 344, 341), (341, 344, 343, 340), (342, 345, 347, 344), (344, 347, 346, 343), (345, 348, 350, 347), (347, 350, 349, 346), (348, 351, 353, 350), (350, 353, 352, 349), (351, 354, 356, 353), (353, 356, 355, 352), (354, 357, 359, 356), (356, 359, 358, 355), (357, 360, 362, 359), (359, 362, 361, 358), (360, 363, 365, 362), (362, 365, 364, 361), (363, 366, 368, 365), (365, 368, 367, 364), (366, 369, 371, 368), (368, 371, 370, 367), (369, 372, 374, 371), (371, 374, 373, 370), (372, 375, 377, 374), (374, 377, 376, 373), (375, 378, 380, 377), (377, 380, 379, 376), (378, 381, 383, 380), (380, 383, 382, 379), (381, 289, 290, 383), (383, 290, 288, 382), (257, 256, 288, 292), (386, 385, 225, 226), (449, 450, 418, 417), (14, 9, 417, 418), (450, 451, 419, 418), (19, 14, 418, 419), (451, 452, 420, 419), (24, 19, 419, 420), (452, 453, 421, 420), (29, 24, 420, 421), (453, 454, 422, 421), (34, 29, 421, 422), (454, 455, 423, 422), (39, 34, 422, 423), (455, 456, 424, 423), (44, 39, 423, 424), (456, 457, 425, 424), (49, 44, 424, 425), (457, 458, 426, 425), (54, 49, 425, 426), (458, 459, 427, 426), (59, 54, 426, 427), (459, 460, 428, 427), (64, 59, 427, 428), (460, 461, 429, 428), (69, 64, 428, 429), (461, 462, 430, 429), (74, 69, 429, 430), (462, 463, 431, 430), (79, 74, 430, 431), (463, 464, 432, 431), (84, 79, 431, 432), (464, 465, 433, 432), (89, 84, 432, 433), (465, 466, 434, 433), (94, 89, 433, 434), (466, 467, 435, 434), (99, 94, 434, 435), (467, 468, 436, 435), (104, 99, 435, 436), (468, 469, 437, 436), (109, 104, 436, 437), (469, 470, 438, 437), (114, 109, 437, 438), (470, 471, 439, 438), (119, 114, 438, 439), (471, 472, 440, 439), (124, 119, 439, 440), (472, 473, 441, 440), (129, 124, 440, 441), (473, 474, 442, 441), (134, 129, 441, 442), (474, 475, 443, 442), (139, 134, 442, 443), (475, 476, 444, 443), (144, 139, 443, 444), (476, 477, 445, 444), (149, 144, 444, 445), (477, 478, 446, 445), (154, 149, 445, 446), (478, 479, 447, 446), (159, 154, 446, 447), (479, 448, 416, 447), (4, 159, 447, 416), (9, 4, 416, 417), (482, 574, 480), (490, 487, 480), (493, 490, 480), (312, 309, 503, 506), (496, 493, 480), (499, 496, 480), (309, 306, 500, 503), (502, 499, 480), (505, 502, 480), (306, 303, 497, 500), (508, 505, 480), (303, 300, 494, 497), (381, 378, 572, 575), (511, 508, 480), (300, 297, 491, 494), (378, 375, 569, 572), (514, 511, 480), (297, 294, 488, 491), (375, 372, 566, 569), (517, 514, 480), (294, 291, 485, 488), (372, 369, 563, 566), (520, 517, 480), (289, 381, 575, 481), (369, 366, 560, 563), (523, 520, 480), (366, 363, 557, 560), (526, 523, 480), (363, 360, 554, 557), (529, 526, 480), (360, 357, 551, 554), (532, 529, 480), (484, 482, 480), (291, 289, 481, 485), (315, 312, 506, 509), (535, 532, 480), (538, 535, 480), (318, 315, 509, 512), (541, 538, 480), (544, 541, 480), (321, 318, 512, 515), (547, 544, 480), (550, 547, 480), (324, 321, 515, 518), (553, 550, 480), (327, 324, 518, 521), (556, 553, 480), (330, 327, 521, 524), (559, 556, 480), (333, 330, 524, 527), (562, 559, 480), (336, 333, 527, 530), (565, 562, 480), (339, 336, 530, 533), (568, 565, 480), (342, 339, 533, 536), (571, 568, 480), (345, 342, 536, 539), (574, 571, 480), (348, 345, 539, 542), (351, 348, 542, 545), (487, 484, 480), (354, 351, 545, 548), (357, 354, 548, 551), (482, 484, 486, 483), (483, 486, 485, 481), (484, 487, 489, 486), (486, 489, 488, 485), (487, 490, 492, 489), (489, 492, 491, 488), (490, 493, 495, 492), (492, 495, 494, 491), (493, 496, 498, 495), (495, 498, 497, 494), (496, 499, 501, 498), (498, 501, 500, 497), (499, 502, 504, 501), (501, 504, 503, 500), (502, 505, 507, 504), (504, 507, 506, 503), (505, 508, 510, 507), (507, 510, 509, 506), (508, 511, 513, 510), (510, 513, 512, 509), (511, 514, 516, 513), (513, 516, 515, 512), (514, 517, 519, 516), (516, 519, 518, 515), (517, 520, 522, 519), (519, 522, 521, 518), (520, 523, 525, 522), (522, 525, 524, 521), (523, 526, 528, 525), (525, 528, 527, 524), (526, 529, 531, 528), (528, 531, 530, 527), (529, 532, 534, 531), (531, 534, 533, 530), (532, 535, 537, 534), (534, 537, 536, 533), (535, 538, 540, 537), (537, 540, 539, 536), (538, 541, 543, 540), (540, 543, 542, 539), (541, 544, 546, 543), (543, 546, 545, 542), (544, 547, 549, 546), (546, 549, 548, 545), (547, 550, 552, 549), (549, 552, 551, 548), (550, 553, 555, 552), (552, 555, 554, 551), (553, 556, 558, 555), (555, 558, 557, 554), (556, 559, 561, 558), (558, 561, 560, 557), (559, 562, 564, 561), (561, 564, 563, 560), (562, 565, 567, 564), (564, 567, 566, 563), (565, 568, 570, 567), (567, 570, 569, 566), (568, 571, 573, 570), (570, 573, 572, 569), (571, 574, 576, 573), (573, 576, 575, 572), (574, 482, 483, 576), (576, 483, 481, 575), (384, 224, 225, 385)])
_uv = me_bottle.uv_layers.new(name='UVマップ')
_uv.uv.foreach_set('vector', [0.03125, 0.575, 0.03125, 0.925, 0.0, 0.925, 0.0, 0.575, 0.9375, 0.575, 0.9375, 0.925, 0.9063, 0.925, 0.9062, 0.575, 0.9062, 0.575, 0.9062, 0.925, 0.875, 0.925, 0.875, 0.575, 0.875, 0.575, 0.875, 0.925, 0.8438, 0.925, 0.8438, 0.575, 0.8438, 0.575, 0.8438, 0.925, 0.8125, 0.925, 0.8125, 0.575, 0.8125, 0.575, 0.8125, 0.925, 0.7812, 0.925, 0.7812, 0.575, 0.7812, 0.575, 0.7812, 0.925, 0.75, 0.925, 0.75, 0.575, 0.75, 0.575, 0.75, 0.925, 0.7188, 0.925, 0.7188, 0.575, 0.7188, 0.575, 0.7188, 0.925, 0.6875, 0.925, 0.6875, 0.575, 0.6875, 0.575, 0.6875, 0.925, 0.6562, 0.925, 0.6562, 0.575, 0.6562, 0.575, 0.6562, 0.925, 0.625, 0.925, 0.625, 0.575, 0.625, 0.575, 0.625, 0.925, 0.5938, 0.925, 0.5938, 0.575, 0.5938, 0.575, 0.5938, 0.925, 0.5625, 0.925, 0.5625, 0.575, 0.5625, 0.575, 0.5625, 0.925, 0.5312, 0.925, 0.5312, 0.575, 0.5312, 0.575, 0.5312, 0.925, 0.5, 0.925, 0.5, 0.575, 0.5, 0.575, 0.5, 0.925, 0.4688, 0.925, 0.4688, 0.575, 0.4688, 0.575, 0.4688, 0.925, 0.4375, 0.925, 0.4375, 0.575, 0.4375, 0.575, 0.4375, 0.925, 0.4062, 0.925, 0.4062, 0.575, 0.4062, 0.575, 0.4062, 0.925, 0.375, 0.925, 0.375, 0.575, 0.375, 0.575, 0.375, 0.925, 0.3438, 0.925, 0.3438, 0.575, 0.3438, 0.575, 0.3438, 0.925, 0.3125, 0.925, 0.3125, 0.575, 0.3125, 0.575, 0.3125, 0.925, 0.2812, 0.925, 0.2812, 0.575, 0.2812, 0.575, 0.2812, 0.925, 0.25, 0.925, 0.25, 0.575, 0.25, 0.575, 0.25, 0.925, 0.2188, 0.925, 0.2188, 0.575, 0.2188, 0.575, 0.2188, 0.925, 0.1875, 0.925, 0.1875, 0.575, 0.1875, 0.575, 0.1875, 0.925, 0.1562, 0.925, 0.1562, 0.575, 0.1562, 0.575, 0.1562, 0.925, 0.125, 0.925, 0.125, 0.575, 0.125, 0.575, 0.125, 0.925, 0.09375, 0.925, 0.09375, 0.575, 0.09375, 0.575, 0.09375, 0.925, 0.0625, 0.925, 0.0625, 0.575, 0.0625, 0.575, 0.0625, 0.925, 0.03125, 0.925, 0.03125, 0.575, 0.9688, 0.575, 0.9688, 0.925, 0.9375, 0.925, 0.9375, 0.575, 1.0, 0.575, 1.0, 0.925, 0.9688, 0.925, 0.9688, 0.575, 1.0, 0.575, 0.9688, 0.575, 0.9694, 0.5, 0.9993, 0.5, 0.751, 0.4899, 0.7958, 0.4855, 0.7898, 0.4499, 0.75, 0.4538, 0.9688, 0.925, 1.0, 0.925, 0.9993, 1.0, 0.9694, 1.0, 0.9688, 0.575, 0.9375, 0.575, 0.9382, 0.5, 0.9681, 0.5, 0.7978, 0.4851, 0.8409, 0.472, 0.828, 0.4383, 0.7898, 0.4499, 0.9375, 0.925, 0.9688, 0.925, 0.9681, 1.0, 0.9382, 1.0, 0.9375, 0.575, 0.9062, 0.575, 0.9069, 0.5, 0.9368, 0.5, 0.8428, 0.4712, 0.8824, 0.45, 0.8632, 0.4195, 0.828, 0.4383, 0.9063, 0.925, 0.9375, 0.925, 0.9368, 1.0, 0.9069, 1.0, 0.9062, 0.575, 0.875, 0.575, 0.8757, 0.5, 0.9056, 0.5, 0.8841, 0.4489, 0.9189, 0.4204, 0.8941, 0.3941, 0.8632, 0.4195, 0.875, 0.925, 0.9062, 0.925, 0.9056, 1.0, 0.8757, 1.0, 0.875, 0.575, 0.8438, 0.575, 0.8444, 0.5, 0.8743, 0.5, 0.9204, 0.4189, 0.9489, 0.3841, 0.9195, 0.3632, 0.8941, 0.3941, 0.8438, 0.925, 0.875, 0.925, 0.8743, 1.0, 0.8444, 1.0, 0.8438, 0.575, 0.8125, 0.575, 0.8132, 0.5, 0.8431, 0.5, 0.95, 0.3824, 0.9712, 0.3428, 0.9383, 0.328, 0.9195, 0.3632, 0.8125, 0.925, 0.8438, 0.925, 0.8431, 1.0, 0.8132, 1.0, 0.8125, 0.575, 0.7812, 0.575, 0.7819, 0.5, 0.8118, 0.5, 0.972, 0.3409, 0.9851, 0.2978, 0.9499, 0.2898, 0.9383, 0.328, 0.7812, 0.925, 0.8125, 0.925, 0.8118, 1.0, 0.7819, 1.0, 0.7812, 0.575, 0.75, 0.575, 0.7507, 0.5, 0.7806, 0.5, 0.9855, 0.2958, 0.9899, 0.251, 0.9538, 0.25, 0.9499, 0.2898, 0.75, 0.925, 0.7812, 0.925, 0.7806, 1.0, 0.7507, 1.0, 0.75, 0.575, 0.7188, 0.575, 0.7194, 0.5, 0.7493, 0.5, 0.9899, 0.249, 0.9855, 0.2042, 0.9499, 0.2102, 0.9538, 0.25, 0.7188, 0.925, 0.75, 0.925, 0.7493, 1.0, 0.7194, 1.0, 0.7188, 0.575, 0.6875, 0.575, 0.6882, 0.5, 0.7181, 0.5, 0.9851, 0.2022, 0.972, 0.1591, 0.9383, 0.172, 0.9499, 0.2102, 0.6875, 0.925, 0.7188, 0.925, 0.7181, 1.0, 0.6882, 1.0, 0.6875, 0.575, 0.6562, 0.575, 0.6569, 0.5, 0.6868, 0.5, 0.9712, 0.1572, 0.95, 0.1176, 0.9195, 0.1368, 0.9383, 0.172, 0.6562, 0.925, 0.6875, 0.925, 0.6868, 1.0, 0.6569, 1.0, 0.6562, 0.575, 0.625, 0.575, 0.6257, 0.5, 0.6556, 0.5, 0.9489, 0.1159, 0.9204, 0.0811, 0.8941, 0.1059, 0.9195, 0.1368, 0.625, 0.925, 0.6562, 0.925, 0.6556, 1.0, 0.6257, 1.0, 0.625, 0.575, 0.5938, 0.575, 0.5944, 0.5, 0.6243, 0.5, 0.9189, 0.07964, 0.8841, 0.05111, 0.8632, 0.08053, 0.8941, 0.1059, 0.5938, 0.925, 0.625, 0.925, 0.6243, 1.0, 0.5944, 1.0, 0.5938, 0.575, 0.5625, 0.575, 0.5632, 0.5, 0.5931, 0.5, 0.8824, 0.04996, 0.8428, 0.02876, 0.828, 0.06169, 0.8632, 0.08053, 0.5625, 0.925, 0.5938, 0.925, 0.5931, 1.0, 0.5632, 1.0, 0.5625, 0.575, 0.5312, 0.575, 0.5319, 0.5, 0.5618, 0.5, 0.8409, 0.02797, 0.7978, 0.01491, 0.7898, 0.05009, 0.828, 0.06169, 0.5312, 0.925, 0.5625, 0.925, 0.5618, 1.0, 0.5319, 1.0, 0.5312, 0.575, 0.5, 0.575, 0.5007, 0.5, 0.5306, 0.5, 0.7958, 0.01451, 0.751, 0.0101, 0.75, 0.04617, 0.7898, 0.05009, 0.5, 0.925, 0.5312, 0.925, 0.5306, 1.0, 0.5007, 1.0, 0.5, 0.575, 0.4688, 0.575, 0.4694, 0.5, 0.4993, 0.5, 0.749, 0.0101, 0.7042, 0.01451, 0.7102, 0.05009, 0.75, 0.04617, 0.4688, 0.925, 0.5, 0.925, 0.4993, 1.0, 0.4694, 1.0, 0.4688, 0.575, 0.4375, 0.575, 0.4382, 0.5, 0.4681, 0.5, 0.7022, 0.01491, 0.6591, 0.02797, 0.672, 0.06169, 0.7102, 0.05009, 0.4375, 0.925, 0.4688, 0.925, 0.4681, 1.0, 0.4382, 1.0, 0.4375, 0.575, 0.4062, 0.575, 0.4069, 0.5, 0.4368, 0.5, 0.6572, 0.02876, 0.6176, 0.04996, 0.6368, 0.08053, 0.672, 0.06169, 0.4062, 0.925, 0.4375, 0.925, 0.4368, 1.0, 0.4069, 1.0, 0.4062, 0.575, 0.375, 0.575, 0.3757, 0.5, 0.4056, 0.5, 0.6159, 0.05111, 0.5811, 0.07964, 0.6059, 0.1059, 0.6368, 0.08053, 0.375, 0.925, 0.4062, 0.925, 0.4056, 1.0, 0.3757, 1.0, 0.375, 0.575, 0.3438, 0.575, 0.3444, 0.5, 0.3743, 0.5, 0.5796, 0.0811, 0.5511, 0.1159, 0.5805, 0.1368, 0.6059, 0.1059, 0.3438, 0.925, 0.375, 0.925, 0.3743, 1.0, 0.3444, 1.0, 0.3438, 0.575, 0.3125, 0.575, 0.3132, 0.5, 0.3431, 0.5, 0.55, 0.1176, 0.5288, 0.1572, 0.5617, 0.172, 0.5805, 0.1368, 0.3125, 0.925, 0.3438, 0.925, 0.3431, 1.0, 0.3132, 1.0, 0.3125, 0.575, 0.2812, 0.575, 0.2819, 0.5, 0.3118, 0.5, 0.528, 0.1591, 0.5149, 0.2022, 0.5501, 0.2102, 0.5617, 0.172, 0.2812, 0.925, 0.3125, 0.925, 0.3118, 1.0, 0.2819, 1.0, 0.2812, 0.575, 0.25, 0.575, 0.2507, 0.5, 0.2806, 0.5, 0.5145, 0.2042, 0.5101, 0.249, 0.5462, 0.25, 0.5501, 0.2102, 0.25, 0.925, 0.2812, 0.925, 0.2806, 1.0, 0.2507, 1.0, 0.25, 0.575, 0.2188, 0.575, 0.2194, 0.5, 0.2493, 0.5, 0.5101, 0.251, 0.5145, 0.2958, 0.5501, 0.2898, 0.5462, 0.25, 0.2188, 0.925, 0.25, 0.925, 0.2493, 1.0, 0.2194, 1.0, 0.2188, 0.575, 0.1875, 0.575, 0.1882, 0.5, 0.2181, 0.5, 0.5149, 0.2978, 0.528, 0.3409, 0.5617, 0.328, 0.5501, 0.2898, 0.1875, 0.925, 0.2188, 0.925, 0.2181, 1.0, 0.1882, 1.0, 0.1875, 0.575, 0.1562, 0.575, 0.1569, 0.5, 0.1868, 0.5, 0.5288, 0.3428, 0.55, 0.3824, 0.5805, 0.3632, 0.5617, 0.328, 0.1562, 0.925, 0.1875, 0.925, 0.1868, 1.0, 0.1569, 1.0, 0.1562, 0.575, 0.125, 0.575, 0.1257, 0.5, 0.1556, 0.5, 0.5511, 0.3841, 0.5796, 0.4189, 0.6059, 0.3941, 0.5805, 0.3632, 0.125, 0.925, 0.1562, 0.925, 0.1556, 1.0, 0.1257, 1.0, 0.125, 0.575, 0.09375, 0.575, 0.09444, 0.5, 0.1243, 0.5, 0.5811, 0.4204, 0.6159, 0.4489, 0.6368, 0.4195, 0.6059, 0.3941, 0.09375, 0.925, 0.125, 0.925, 0.1243, 1.0, 0.09444, 1.0, 0.09375, 0.575, 0.0625, 0.575, 0.06319, 0.5, 0.09306, 0.5, 0.6176, 0.45, 0.6572, 0.4712, 0.672, 0.4383, 0.6368, 0.4195, 0.0625, 0.925, 0.09375, 0.925, 0.09306, 1.0, 0.06319, 1.0, 0.0625, 0.575, 0.03125, 0.575, 0.03194, 0.5, 0.06181, 0.5, 0.6591, 0.472, 0.7022, 0.4851, 0.7102, 0.4499, 0.672, 0.4383, 0.03125, 0.925, 0.0625, 0.925, 0.06181, 1.0, 0.03194, 1.0, 0.03125, 0.575, 0.0, 0.575, 0.0006898, 0.5, 0.03056, 0.5, 0.7042, 0.4855, 0.749, 0.4899, 0.75, 0.4538, 0.7102, 0.4499, 0.0, 0.925, 0.03125, 0.925, 0.03056, 1.0, 0.0006898, 1.0, 0.75, 0.4538, 0.7898, 0.4499, 0.828, 0.4383, 0.8632, 0.4195, 0.8941, 0.3941, 0.9195, 0.3632, 0.9383, 0.328, 0.9499, 0.2898, 0.9538, 0.25, 0.9499, 0.2102, 0.9383, 0.172, 0.9195, 0.1368, 0.8941, 0.1059, 0.8632, 0.08053, 0.828, 0.06169, 0.7898, 0.05009, 0.75, 0.04617, 0.7102, 0.05009, 0.672, 0.06169, 0.6368, 0.08053, 0.6059, 0.1059, 0.5805, 0.1368, 0.5617, 0.172, 0.5501, 0.2102, 0.5462, 0.25, 0.5501, 0.2898, 0.5617, 0.328, 0.5805, 0.3632, 0.6059, 0.3941, 0.6368, 0.4195, 0.672, 0.4383, 0.7102, 0.4499, 0.25, 0.3332, 0.25, 0.3332, 0.2662, 0.3316, 0.2662, 0.3316, 0.2038, 0.3192, 0.1911, 0.3089, 0.1911, 0.3089, 0.2038, 0.3192, 0.1684, 0.2662, 0.1668, 0.25, 0.1668, 0.25, 0.1684, 0.2662, 0.1668, 0.25, 0.1684, 0.2338, 0.1684, 0.2338, 0.1668, 0.25, 0.1684, 0.2338, 0.1731, 0.2181, 0.1731, 0.2181, 0.1684, 0.2338, 0.1731, 0.2181, 0.1808, 0.2038, 0.1808, 0.2038, 0.1731, 0.2181, 0.1808, 0.2038, 0.1911, 0.1911, 0.1911, 0.1911, 0.1808, 0.2038, 0.1911, 0.1911, 0.2038, 0.1808, 0.2038, 0.1808, 0.1911, 0.1911, 0.2038, 0.1808, 0.2181, 0.1731, 0.2181, 0.1731, 0.2038, 0.1808, 0.2662, 0.3316, 0.25, 0.3332, 0.25, 0.3332, 0.2662, 0.3316, 0.2181, 0.1731, 0.2338, 0.1684, 0.2338, 0.1684, 0.2181, 0.1731, 0.2338, 0.1684, 0.25, 0.1668, 0.25, 0.1668, 0.2338, 0.1684, 0.25, 0.1668, 0.2662, 0.1684, 0.2662, 0.1684, 0.25, 0.1668, 0.2662, 0.1684, 0.2819, 0.1731, 0.2819, 0.1731, 0.2662, 0.1684, 0.2819, 0.1731, 0.2962, 0.1808, 0.2962, 0.1808, 0.2819, 0.1731, 0.2962, 0.1808, 0.3089, 0.1911, 0.3089, 0.1911, 0.2962, 0.1808, 0.1731, 0.2819, 0.1684, 0.2662, 0.1684, 0.2662, 0.1731, 0.2819, 0.1808, 0.2962, 0.1731, 0.2819, 0.1731, 0.2819, 0.1808, 0.2962, 0.1911, 0.3089, 0.1808, 0.2962, 0.1808, 0.2962, 0.1911, 0.3089, 0.2181, 0.3269, 0.2038, 0.3192, 0.2038, 0.3192, 0.2181, 0.3269, 0.2962, 0.3192, 0.2819, 0.3269, 0.2819, 0.3269, 0.2962, 0.3192, 0.2338, 0.3316, 0.2181, 0.3269, 0.2181, 0.3269, 0.2338, 0.3316, 0.3192, 0.2962, 0.3089, 0.3089, 0.3089, 0.3089, 0.3192, 0.2962, 0.25, 0.3332, 0.2338, 0.3316, 0.2338, 0.3316, 0.25, 0.3332, 0.3269, 0.2819, 0.3192, 0.2962, 0.3192, 0.2962, 0.3269, 0.2819, 0.3316, 0.2662, 0.3269, 0.2819, 0.3269, 0.2819, 0.3316, 0.2662, 0.3332, 0.25, 0.3316, 0.2662, 0.3316, 0.2662, 0.3332, 0.25, 0.3089, 0.3089, 0.2962, 0.3192, 0.2962, 0.3192, 0.3089, 0.3089, 0.3316, 0.2338, 0.3332, 0.25, 0.3332, 0.25, 0.3316, 0.2338, 0.3269, 0.2181, 0.3316, 0.2338, 0.3316, 0.2338, 0.3269, 0.2181, 0.3192, 0.2038, 0.3269, 0.2181, 0.3269, 0.2181, 0.3192, 0.2038, 0.3089, 0.1911, 0.3192, 0.2038, 0.3192, 0.2038, 0.3089, 0.1911, 0.2819, 0.3269, 0.2662, 0.3316, 0.2662, 0.3316, 0.2819, 0.3269, 0.2962, 0.3192, 0.2819, 0.3269, 0.2819, 0.3269, 0.2962, 0.3192, 0.3089, 0.3089, 0.2962, 0.3192, 0.2962, 0.3192, 0.3089, 0.3089, 0.3192, 0.2962, 0.3089, 0.3089, 0.3089, 0.3089, 0.3192, 0.2962, 0.3269, 0.2819, 0.3192, 0.2962, 0.3192, 0.2962, 0.3269, 0.2819, 0.3316, 0.2662, 0.3269, 0.2819, 0.3269, 0.2819, 0.3316, 0.2662, 0.3332, 0.25, 0.3316, 0.2662, 0.3316, 0.2662, 0.3332, 0.25, 0.3316, 0.2338, 0.3332, 0.25, 0.3332, 0.25, 0.3316, 0.2338, 0.3269, 0.2181, 0.3316, 0.2338, 0.3316, 0.2338, 0.3269, 0.2181, 0.3192, 0.2038, 0.3269, 0.2181, 0.3269, 0.2181, 0.3192, 0.2038, 0.3089, 0.1911, 0.3192, 0.2038, 0.3192, 0.2038, 0.3089, 0.1911, 0.2962, 0.1808, 0.3089, 0.1911, 0.3089, 0.1911, 0.2962, 0.1808, 0.2819, 0.1731, 0.2962, 0.1808, 0.2962, 0.1808, 0.2819, 0.1731, 0.2662, 0.1684, 0.2819, 0.1731, 0.2819, 0.1731, 0.2662, 0.1684, 0.25, 0.1668, 0.2662, 0.1684, 0.2662, 0.1684, 0.25, 0.1668, 0.2338, 0.1684, 0.25, 0.1668, 0.25, 0.1668, 0.2338, 0.1684, 0.2181, 0.1731, 0.2338, 0.1684, 0.2338, 0.1684, 0.2181, 0.1731, 0.2038, 0.1808, 0.2181, 0.1731, 0.2181, 0.1731, 0.2038, 0.1808, 0.1911, 0.1911, 0.2038, 0.1808, 0.2038, 0.1808, 0.1911, 0.1911, 0.1808, 0.2038, 0.1911, 0.1911, 0.1911, 0.1911, 0.1808, 0.2038, 0.1731, 0.2181, 0.1808, 0.2038, 0.1808, 0.2038, 0.1731, 0.2181, 0.1684, 0.2338, 0.1731, 0.2181, 0.1731, 0.2181, 0.1684, 0.2338, 0.1668, 0.25, 0.1684, 0.2338, 0.1684, 0.2338, 0.1668, 0.25, 0.1684, 0.2662, 0.1668, 0.25, 0.1668, 0.25, 0.1684, 0.2662, 0.1731, 0.2819, 0.1684, 0.2662, 0.1684, 0.2662, 0.1731, 0.2819, 0.1808, 0.2962, 0.1731, 0.2819, 0.1731, 0.2819, 0.1808, 0.2962, 0.1911, 0.3089, 0.1808, 0.2962, 0.1808, 0.2962, 0.1911, 0.3089, 0.2038, 0.3192, 0.1911, 0.3089, 0.1911, 0.3089, 0.2038, 0.3192, 0.2181, 0.3269, 0.2038, 0.3192, 0.2038, 0.3192, 0.2181, 0.3269, 0.2338, 0.3316, 0.2181, 0.3269, 0.2181, 0.3269, 0.2338, 0.3316, 0.25, 0.3332, 0.2338, 0.3316, 0.2338, 0.3316, 0.25, 0.3332, 0.2819, 0.3269, 0.2662, 0.3316, 0.2662, 0.3316, 0.2819, 0.3269, 0.2962, 0.3192, 0.2819, 0.3269, 0.2819, 0.3269, 0.2962, 0.3192, 0.3089, 0.3089, 0.2962, 0.3192, 0.2962, 0.3192, 0.3089, 0.3089, 0.3192, 0.2962, 0.3089, 0.3089, 0.3089, 0.3089, 0.3192, 0.2962, 0.3269, 0.2819, 0.3192, 0.2962, 0.3192, 0.2962, 0.3269, 0.2819, 0.3316, 0.2662, 0.3269, 0.2819, 0.3269, 0.2819, 0.3316, 0.2662, 0.3332, 0.25, 0.3316, 0.2662, 0.3316, 0.2662, 0.3332, 0.25, 0.3316, 0.2338, 0.3332, 0.25, 0.3332, 0.25, 0.3316, 0.2338, 0.3269, 0.2181, 0.3316, 0.2338, 0.3316, 0.2338, 0.3269, 0.2181, 0.3192, 0.2038, 0.3269, 0.2181, 0.3269, 0.2181, 0.3192, 0.2038, 0.3089, 0.1911, 0.3192, 0.2038, 0.3192, 0.2038, 0.3089, 0.1911, 0.2962, 0.1808, 0.3089, 0.1911, 0.3089, 0.1911, 0.2962, 0.1808, 0.2819, 0.1731, 0.2962, 0.1808, 0.2962, 0.1808, 0.2819, 0.1731, 0.2662, 0.1684, 0.2819, 0.1731, 0.2819, 0.1731, 0.2662, 0.1684, 0.25, 0.1668, 0.2662, 0.1684, 0.2662, 0.1684, 0.25, 0.1668, 0.2338, 0.1684, 0.25, 0.1668, 0.25, 0.1668, 0.2338, 0.1684, 0.2181, 0.1731, 0.2338, 0.1684, 0.2338, 0.1684, 0.2181, 0.1731, 0.2038, 0.1808, 0.2181, 0.1731, 0.2181, 0.1731, 0.2038, 0.1808, 0.1911, 0.1911, 0.2038, 0.1808, 0.2038, 0.1808, 0.1911, 0.1911, 0.1808, 0.2038, 0.1911, 0.1911, 0.1911, 0.1911, 0.1808, 0.2038, 0.1731, 0.2181, 0.1808, 0.2038, 0.1808, 0.2038, 0.1731, 0.2181, 0.1684, 0.2338, 0.1731, 0.2181, 0.1731, 0.2181, 0.1684, 0.2338, 0.1668, 0.25, 0.1684, 0.2338, 0.1684, 0.2338, 0.1668, 0.25, 0.1684, 0.2662, 0.1668, 0.25, 0.1668, 0.25, 0.1684, 0.2662, 0.1731, 0.2819, 0.1684, 0.2662, 0.1684, 0.2662, 0.1731, 0.2819, 0.1808, 0.2962, 0.1731, 0.2819, 0.1731, 0.2819, 0.1808, 0.2962, 0.25, 0.3332, 0.2662, 0.3316, 0.2819, 0.3269, 0.2962, 0.3192, 0.3089, 0.3089, 0.3192, 0.2962, 0.3269, 0.2819, 0.3316, 0.2662, 0.3332, 0.25, 0.3316, 0.2338, 0.3269, 0.2181, 0.3192, 0.2038, 0.3089, 0.1911, 0.2962, 0.1808, 0.2819, 0.1731, 0.2662, 0.1684, 0.25, 0.1668, 0.2338, 0.1684, 0.2181, 0.1731, 0.2038, 0.1808, 0.1911, 0.1911, 0.1808, 0.2038, 0.1731, 0.2181, 0.1684, 0.2338, 0.1668, 0.25, 0.1684, 0.2662, 0.1731, 0.2819, 0.1808, 0.2962, 0.1911, 0.3089, 0.2038, 0.3192, 0.2038, 0.3192, 0.1911, 0.3089, 0.1808, 0.2962, 0.1731, 0.2819, 0.1684, 0.2662, 0.1668, 0.25, 0.1684, 0.2338, 0.1731, 0.2181, 0.1808, 0.2038, 0.1911, 0.1911, 0.2038, 0.1808, 0.2181, 0.1731, 0.2338, 0.1684, 0.25, 0.1668, 0.2662, 0.1684, 0.2819, 0.1731, 0.2962, 0.1808, 0.3089, 0.1911, 0.3192, 0.2038, 0.3269, 0.2181, 0.3316, 0.2338, 0.3332, 0.25, 0.3316, 0.2662, 0.3269, 0.2819, 0.3192, 0.2962, 0.3089, 0.3089, 0.2962, 0.3192, 0.2819, 0.3269, 0.2662, 0.3316, 0.25, 0.3332, 0.2338, 0.3316, 0.2181, 0.3269, 0.2181, 0.3269, 0.2338, 0.3316, 0.1911, 0.3089, 0.1808, 0.2962, 0.1808, 0.2962, 0.1911, 0.3089, 0.2038, 0.3192, 0.1911, 0.3089, 0.1911, 0.3089, 0.2038, 0.3192, 0.2038, 0.3192, 0.2181, 0.3269, 0.2181, 0.3269, 0.2038, 0.3192, 0.2181, 0.3269, 0.2038, 0.3192, 0.2038, 0.3192, 0.2181, 0.3269, 0.2338, 0.3316, 0.2181, 0.3269, 0.2181, 0.3269, 0.2338, 0.3316, 0.25, 0.3332, 0.2338, 0.3316, 0.2338, 0.3316, 0.25, 0.3332, 0.2662, 0.3316, 0.25, 0.3332, 0.25, 0.3332, 0.2662, 0.3316, 0.3316, 0.2662, 0.3269, 0.2819, 0.3269, 0.2819, 0.3316, 0.2662, 0.3269, 0.2819, 0.3192, 0.2962, 0.3192, 0.2962, 0.3269, 0.2819, 0.25, 0.3332, 0.2338, 0.3316, 0.2338, 0.3316, 0.25, 0.3332, 0.3192, 0.2962, 0.3089, 0.3089, 0.3089, 0.3089, 0.3192, 0.2962, 0.2338, 0.3316, 0.2181, 0.3269, 0.2181, 0.3269, 0.2338, 0.3316, 0.3089, 0.3089, 0.2962, 0.3192, 0.2962, 0.3192, 0.3089, 0.3089, 0.2181, 0.3269, 0.2038, 0.3192, 0.2038, 0.3192, 0.2181, 0.3269, 0.2962, 0.3192, 0.2819, 0.3269, 0.2819, 0.3269, 0.2962, 0.3192, 0.2038, 0.3192, 0.1911, 0.3089, 0.1911, 0.3089, 0.2038, 0.3192, 0.2819, 0.3269, 0.2662, 0.3316, 0.2662, 0.3316, 0.2819, 0.3269, 0.1911, 0.3089, 0.1808, 0.2962, 0.1808, 0.2962, 0.1911, 0.3089, 0.2662, 0.3316, 0.25, 0.3332, 0.25, 0.3332, 0.2662, 0.3316, 0.1808, 0.2962, 0.1731, 0.2819, 0.1731, 0.2819, 0.1808, 0.2962, 0.1731, 0.2819, 0.1684, 0.2662, 0.1684, 0.2662, 0.1731, 0.2819, 0.1684, 0.2662, 0.1668, 0.25, 0.1668, 0.25, 0.1684, 0.2662, 0.1668, 0.25, 0.1684, 0.2338, 0.1684, 0.2338, 0.1668, 0.25, 0.1684, 0.2338, 0.1731, 0.2181, 0.1731, 0.2181, 0.1684, 0.2338, 0.1731, 0.2181, 0.1808, 0.2038, 0.1808, 0.2038, 0.1731, 0.2181, 0.1808, 0.2038, 0.1911, 0.1911, 0.1911, 0.1911, 0.1808, 0.2038, 0.2819, 0.3269, 0.2662, 0.3316, 0.2662, 0.3316, 0.2819, 0.3269, 0.3332, 0.25, 0.3316, 0.2662, 0.3316, 0.2662, 0.3332, 0.25, 0.3316, 0.2338, 0.3332, 0.25, 0.3332, 0.25, 0.3316, 0.2338, 0.3269, 0.2181, 0.3316, 0.2338, 0.3316, 0.2338, 0.3269, 0.2181, 0.3192, 0.2038, 0.3269, 0.2181, 0.3269, 0.2181, 0.3192, 0.2038, 0.3089, 0.1911, 0.3192, 0.2038, 0.3192, 0.2038, 0.3089, 0.1911, 0.2962, 0.1808, 0.3089, 0.1911, 0.3089, 0.1911, 0.2962, 0.1808, 0.2819, 0.1731, 0.2962, 0.1808, 0.2962, 0.1808, 0.2819, 0.1731, 0.2662, 0.1684, 0.2819, 0.1731, 0.2819, 0.1731, 0.2662, 0.1684, 0.25, 0.1668, 0.2662, 0.1684, 0.2662, 0.1684, 0.25, 0.1668, 0.2338, 0.1684, 0.25, 0.1668, 0.25, 0.1668, 0.2338, 0.1684, 0.2181, 0.1731, 0.2338, 0.1684, 0.2338, 0.1684, 0.2181, 0.1731, 0.2038, 0.1808, 0.2181, 0.1731, 0.2181, 0.1731, 0.2038, 0.1808, 0.1911, 0.1911, 0.2038, 0.1808, 0.2038, 0.1808, 0.1911, 0.1911, 0.1731, 0.2181, 0.1808, 0.2038, 0.1808, 0.2038, 0.1731, 0.2181, 0.3316, 0.2338, 0.3332, 0.25, 0.3332, 0.25, 0.3316, 0.2338, 0.1684, 0.2338, 0.1731, 0.2181, 0.1731, 0.2181, 0.1684, 0.2338, 0.3269, 0.2181, 0.3316, 0.2338, 0.3316, 0.2338, 0.3269, 0.2181, 0.1668, 0.25, 0.1684, 0.2338, 0.1684, 0.2338, 0.1668, 0.25, 0.3192, 0.2038, 0.3269, 0.2181, 0.3269, 0.2181, 0.3192, 0.2038, 0.1684, 0.2662, 0.1668, 0.25, 0.1668, 0.25, 0.1684, 0.2662, 0.3089, 0.1911, 0.3192, 0.2038, 0.3192, 0.2038, 0.3089, 0.1911, 0.1731, 0.2819, 0.1684, 0.2662, 0.1684, 0.2662, 0.1731, 0.2819, 0.2962, 0.1808, 0.3089, 0.1911, 0.3089, 0.1911, 0.2962, 0.1808, 0.1808, 0.2962, 0.1731, 0.2819, 0.1731, 0.2819, 0.1808, 0.2962, 0.2819, 0.1731, 0.2962, 0.1808, 0.2962, 0.1808, 0.2819, 0.1731, 0.1911, 0.3089, 0.1808, 0.2962, 0.1808, 0.2962, 0.1911, 0.3089, 0.2662, 0.1684, 0.2819, 0.1731, 0.2819, 0.1731, 0.2662, 0.1684, 0.25, 0.3332, 0.2338, 0.3316, 0.2338, 0.3316, 0.25, 0.3332, 0.2038, 0.3192, 0.1911, 0.3089, 0.1911, 0.3089, 0.2038, 0.3192, 0.25, 0.1668, 0.2662, 0.1684, 0.2662, 0.1684, 0.25, 0.1668, 0.2962, 0.3192, 0.2819, 0.3269, 0.2819, 0.3269, 0.2962, 0.3192, 0.2181, 0.3269, 0.2038, 0.3192, 0.2038, 0.3192, 0.2181, 0.3269, 0.2338, 0.1684, 0.25, 0.1668, 0.25, 0.1668, 0.2338, 0.1684, 0.3089, 0.3089, 0.2962, 0.3192, 0.2962, 0.3192, 0.3089, 0.3089, 0.2338, 0.3316, 0.2181, 0.3269, 0.2181, 0.3269, 0.2338, 0.3316, 0.2181, 0.1731, 0.2338, 0.1684, 0.2338, 0.1684, 0.2181, 0.1731, 0.3192, 0.2962, 0.3089, 0.3089, 0.3089, 0.3089, 0.3192, 0.2962, 0.2038, 0.1808, 0.2181, 0.1731, 0.2181, 0.1731, 0.2038, 0.1808, 0.3269, 0.2819, 0.3192, 0.2962, 0.3192, 0.2962, 0.3269, 0.2819, 0.1911, 0.1911, 0.2038, 0.1808, 0.2038, 0.1808, 0.1911, 0.1911, 0.3316, 0.2662, 0.3269, 0.2819, 0.3269, 0.2819, 0.3316, 0.2662, 0.1808, 0.2038, 0.1911, 0.1911, 0.1911, 0.1911, 0.1808, 0.2038, 0.3332, 0.25, 0.3316, 0.2662, 0.3316, 0.2662, 0.3332, 0.25, 0.25, 0.3332, 0.2662, 0.3316, 0.2662, 0.3316, 0.25, 0.3332, 0.25, 0.3332, 0.2662, 0.3316, 0.2662, 0.3316, 0.25, 0.3332, 0.2662, 0.3316, 0.2819, 0.3269, 0.2818, 0.3269, 0.2662, 0.3316, 0.2662, 0.3316, 0.2818, 0.3269, 0.2819, 0.3269, 0.2662, 0.3316, 0.2819, 0.3269, 0.2962, 0.3192, 0.2962, 0.3192, 0.2818, 0.3269, 0.2818, 0.3269, 0.2962, 0.3192, 0.2962, 0.3192, 0.2819, 0.3269, 0.2962, 0.3192, 0.3089, 0.3089, 0.3088, 0.3088, 0.2962, 0.3192, 0.2962, 0.3192, 0.3088, 0.3088, 0.3089, 0.3089, 0.2962, 0.3192, 0.3089, 0.3089, 0.3192, 0.2962, 0.3192, 0.2962, 0.3088, 0.3088, 0.3088, 0.3088, 0.3192, 0.2962, 0.3192, 0.2962, 0.3089, 0.3089, 0.3192, 0.2962, 0.3269, 0.2819, 0.3269, 0.2818, 0.3192, 0.2962, 0.3192, 0.2962, 0.3269, 0.2818, 0.3269, 0.2819, 0.3192, 0.2962, 0.3269, 0.2819, 0.3316, 0.2662, 0.3316, 0.2662, 0.3269, 0.2818, 0.3269, 0.2818, 0.3316, 0.2662, 0.3316, 0.2662, 0.3269, 0.2819, 0.3316, 0.2662, 0.3332, 0.25, 0.3332, 0.25, 0.3316, 0.2662, 0.3316, 0.2662, 0.3332, 0.25, 0.3332, 0.25, 0.3316, 0.2662, 0.3332, 0.25, 0.3316, 0.2338, 0.3316, 0.2338, 0.3332, 0.25, 0.3332, 0.25, 0.3316, 0.2338, 0.3316, 0.2338, 0.3332, 0.25, 0.3316, 0.2338, 0.3269, 0.2181, 0.3269, 0.2182, 0.3316, 0.2338, 0.3316, 0.2338, 0.3269, 0.2182, 0.3269, 0.2181, 0.3316, 0.2338, 0.3269, 0.2181, 0.3192, 0.2038, 0.3192, 0.2038, 0.3269, 0.2182, 0.3269, 0.2182, 0.3192, 0.2038, 0.3192, 0.2038, 0.3269, 0.2181, 0.3192, 0.2038, 0.3089, 0.1911, 0.3088, 0.1912, 0.3192, 0.2038, 0.3192, 0.2038, 0.3088, 0.1912, 0.3089, 0.1911, 0.3192, 0.2038, 0.3089, 0.1911, 0.2962, 0.1808, 0.2962, 0.1808, 0.3088, 0.1912, 0.3088, 0.1912, 0.2962, 0.1808, 0.2962, 0.1808, 0.3089, 0.1911, 0.2962, 0.1808, 0.2819, 0.1731, 0.2818, 0.1731, 0.2962, 0.1808, 0.2962, 0.1808, 0.2818, 0.1731, 0.2819, 0.1731, 0.2962, 0.1808, 0.2819, 0.1731, 0.2662, 0.1684, 0.2662, 0.1684, 0.2818, 0.1731, 0.2818, 0.1731, 0.2662, 0.1684, 0.2662, 0.1684, 0.2819, 0.1731, 0.2662, 0.1684, 0.25, 0.1668, 0.25, 0.1668, 0.2662, 0.1684, 0.2662, 0.1684, 0.25, 0.1668, 0.25, 0.1668, 0.2662, 0.1684, 0.25, 0.1668, 0.2338, 0.1684, 0.2338, 0.1684, 0.25, 0.1668, 0.25, 0.1668, 0.2338, 0.1684, 0.2338, 0.1684, 0.25, 0.1668, 0.2338, 0.1684, 0.2181, 0.1731, 0.2182, 0.1731, 0.2338, 0.1684, 0.2338, 0.1684, 0.2182, 0.1731, 0.2181, 0.1731, 0.2338, 0.1684, 0.2181, 0.1731, 0.2038, 0.1808, 0.2038, 0.1808, 0.2182, 0.1731, 0.2182, 0.1731, 0.2038, 0.1808, 0.2038, 0.1808, 0.2181, 0.1731, 0.2038, 0.1808, 0.1911, 0.1911, 0.1912, 0.1912, 0.2038, 0.1808, 0.2038, 0.1808, 0.1912, 0.1912, 0.1911, 0.1911, 0.2038, 0.1808, 0.1911, 0.1911, 0.1808, 0.2038, 0.1808, 0.2038, 0.1912, 0.1912, 0.1912, 0.1912, 0.1808, 0.2038, 0.1808, 0.2038, 0.1911, 0.1911, 0.1808, 0.2038, 0.1731, 0.2181, 0.1731, 0.2182, 0.1808, 0.2038, 0.1808, 0.2038, 0.1731, 0.2182, 0.1731, 0.2181, 0.1808, 0.2038, 0.1731, 0.2181, 0.1684, 0.2338, 0.1684, 0.2338, 0.1731, 0.2182, 0.1731, 0.2182, 0.1684, 0.2338, 0.1684, 0.2338, 0.1731, 0.2181, 0.1684, 0.2338, 0.1668, 0.25, 0.1668, 0.25, 0.1684, 0.2338, 0.1684, 0.2338, 0.1668, 0.25, 0.1668, 0.25, 0.1684, 0.2338, 0.1668, 0.25, 0.1684, 0.2662, 0.1684, 0.2662, 0.1668, 0.25, 0.1668, 0.25, 0.1684, 0.2662, 0.1684, 0.2662, 0.1668, 0.25, 0.1684, 0.2662, 0.1731, 0.2819, 0.1731, 0.2818, 0.1684, 0.2662, 0.1684, 0.2662, 0.1731, 0.2818, 0.1731, 0.2819, 0.1684, 0.2662, 0.1731, 0.2819, 0.1808, 0.2962, 0.1808, 0.2962, 0.1731, 0.2818, 0.1731, 0.2818, 0.1808, 0.2962, 0.1808, 0.2962, 0.1731, 0.2819, 0.1808, 0.2962, 0.1911, 0.3089, 0.1912, 0.3088, 0.1808, 0.2962, 0.1808, 0.2962, 0.1912, 0.3088, 0.1911, 0.3089, 0.1808, 0.2962, 0.1911, 0.3089, 0.2038, 0.3192, 0.2038, 0.3192, 0.1912, 0.3088, 0.1912, 0.3088, 0.2038, 0.3192, 0.2038, 0.3192, 0.1911, 0.3089, 0.2038, 0.3192, 0.2181, 0.3269, 0.2182, 0.3269, 0.2038, 0.3192, 0.2038, 0.3192, 0.2182, 0.3269, 0.2181, 0.3269, 0.2038, 0.3192, 0.2181, 0.3269, 0.2338, 0.3316, 0.2338, 0.3316, 0.2182, 0.3269, 0.2182, 0.3269, 0.2338, 0.3316, 0.2338, 0.3316, 0.2181, 0.3269, 0.2338, 0.3316, 0.25, 0.3332, 0.25, 0.3332, 0.2338, 0.3316, 0.2338, 0.3316, 0.25, 0.3332, 0.25, 0.3332, 0.2338, 0.3316, 0.2662, 0.3316, 0.25, 0.3332, 0.25, 0.3332, 0.2662, 0.3316, 0.2819, 0.3269, 0.2662, 0.3316, 0.2662, 0.3316, 0.2819, 0.3269, 0.2662, 0.3316, 0.2819, 0.3269, 0.2819, 0.3269, 0.2662, 0.3316, 0.3409, 0.472, 0.2978, 0.4851, 0.2662, 0.3316, 0.2819, 0.3269, 0.2819, 0.3269, 0.2962, 0.3192, 0.2962, 0.3192, 0.2819, 0.3269, 0.3824, 0.45, 0.3428, 0.4712, 0.2819, 0.3269, 0.2962, 0.3192, 0.2962, 0.3192, 0.3089, 0.3089, 0.3089, 0.3089, 0.2962, 0.3192, 0.4189, 0.4204, 0.3841, 0.4489, 0.2962, 0.3192, 0.3089, 0.3089, 0.3089, 0.3089, 0.3192, 0.2962, 0.3192, 0.2962, 0.3089, 0.3089, 0.4489, 0.3841, 0.4204, 0.4189, 0.3089, 0.3089, 0.3192, 0.2962, 0.3192, 0.2962, 0.3269, 0.2819, 0.3269, 0.2819, 0.3192, 0.2962, 0.4712, 0.3428, 0.45, 0.3824, 0.3192, 0.2962, 0.3269, 0.2819, 0.3269, 0.2819, 0.3316, 0.2662, 0.3316, 0.2662, 0.3269, 0.2819, 0.4851, 0.2978, 0.472, 0.3409, 0.3269, 0.2819, 0.3316, 0.2662, 0.3316, 0.2662, 0.3332, 0.25, 0.3332, 0.25, 0.3316, 0.2662, 0.4899, 0.251, 0.4855, 0.2958, 0.3316, 0.2662, 0.3332, 0.25, 0.3332, 0.25, 0.3316, 0.2338, 0.3316, 0.2338, 0.3332, 0.25, 0.4855, 0.2042, 0.4899, 0.249, 0.3332, 0.25, 0.3316, 0.2338, 0.3316, 0.2338, 0.3269, 0.2181, 0.3269, 0.2181, 0.3316, 0.2338, 0.472, 0.1591, 0.4851, 0.2022, 0.3316, 0.2338, 0.3269, 0.2181, 0.3269, 0.2181, 0.3192, 0.2038, 0.3192, 0.2038, 0.3269, 0.2181, 0.45, 0.1176, 0.4712, 0.1572, 0.3269, 0.2181, 0.3192, 0.2038, 0.3192, 0.2038, 0.3089, 0.1911, 0.3089, 0.1911, 0.3192, 0.2038, 0.4204, 0.0811, 0.4489, 0.1159, 0.3192, 0.2038, 0.3089, 0.1911, 0.3089, 0.1911, 0.2962, 0.1808, 0.2962, 0.1808, 0.3089, 0.1911, 0.3841, 0.05111, 0.4189, 0.07964, 0.3089, 0.1911, 0.2962, 0.1808, 0.2962, 0.1808, 0.2819, 0.1731, 0.2819, 0.1731, 0.2962, 0.1808, 0.3428, 0.02876, 0.3824, 0.04996, 0.2962, 0.1808, 0.2819, 0.1731, 0.2819, 0.1731, 0.2662, 0.1684, 0.2662, 0.1684, 0.2819, 0.1731, 0.2978, 0.01491, 0.3409, 0.02797, 0.2819, 0.1731, 0.2662, 0.1684, 0.2662, 0.1684, 0.25, 0.1668, 0.25, 0.1668, 0.2662, 0.1684, 0.251, 0.0101, 0.2958, 0.01451, 0.2662, 0.1684, 0.25, 0.1668, 0.25, 0.1668, 0.2338, 0.1684, 0.2338, 0.1684, 0.25, 0.1668, 0.2042, 0.01451, 0.249, 0.0101, 0.25, 0.1668, 0.2338, 0.1684, 0.2338, 0.1684, 0.2181, 0.1731, 0.2181, 0.1731, 0.2338, 0.1684, 0.1591, 0.02797, 0.2022, 0.01491, 0.2338, 0.1684, 0.2181, 0.1731, 0.2181, 0.1731, 0.2038, 0.1808, 0.2038, 0.1808, 0.2181, 0.1731, 0.1176, 0.04996, 0.1572, 0.02876, 0.2181, 0.1731, 0.2038, 0.1808, 0.2038, 0.1808, 0.1911, 0.1911, 0.1911, 0.1911, 0.2038, 0.1808, 0.0811, 0.07964, 0.1159, 0.05111, 0.2038, 0.1808, 0.1911, 0.1911, 0.1911, 0.1911, 0.1808, 0.2038, 0.1808, 0.2038, 0.1911, 0.1911, 0.05111, 0.1159, 0.07964, 0.0811, 0.1911, 0.1911, 0.1808, 0.2038, 0.1808, 0.2038, 0.1731, 0.2181, 0.1731, 0.2181, 0.1808, 0.2038, 0.02876, 0.1572, 0.04996, 0.1176, 0.1808, 0.2038, 0.1731, 0.2181, 0.1731, 0.2181, 0.1684, 0.2338, 0.1684, 0.2338, 0.1731, 0.2181, 0.01491, 0.2022, 0.02797, 0.1591, 0.1731, 0.2181, 0.1684, 0.2338, 0.1684, 0.2338, 0.1668, 0.25, 0.1668, 0.25, 0.1684, 0.2338, 0.0101, 0.249, 0.01451, 0.2042, 0.1684, 0.2338, 0.1668, 0.25, 0.1668, 0.25, 0.1684, 0.2662, 0.1684, 0.2662, 0.1668, 0.25, 0.01451, 0.2958, 0.0101, 0.251, 0.1668, 0.25, 0.1684, 0.2662, 0.1684, 0.2662, 0.1731, 0.2819, 0.1731, 0.2819, 0.1684, 0.2662, 0.02797, 0.3409, 0.01491, 0.2978, 0.1684, 0.2662, 0.1731, 0.2819, 0.1731, 0.2819, 0.1808, 0.2962, 0.1808, 0.2962, 0.1731, 0.2819, 0.04996, 0.3824, 0.02876, 0.3428, 0.1731, 0.2819, 0.1808, 0.2962, 0.1808, 0.2962, 0.1911, 0.3089, 0.1911, 0.3089, 0.1808, 0.2962, 0.07964, 0.4189, 0.05111, 0.3841, 0.1808, 0.2962, 0.1911, 0.3089, 0.1911, 0.3089, 0.2038, 0.3192, 0.2038, 0.3192, 0.1911, 0.3089, 0.1159, 0.4489, 0.0811, 0.4204, 0.1911, 0.3089, 0.2038, 0.3192, 0.2038, 0.3192, 0.2181, 0.3269, 0.2181, 0.3269, 0.2038, 0.3192, 0.1572, 0.4712, 0.1176, 0.45, 0.2038, 0.3192, 0.2181, 0.3269, 0.2181, 0.3269, 0.2338, 0.3316, 0.2338, 0.3316, 0.2181, 0.3269, 0.2022, 0.4851, 0.1591, 0.472, 0.2181, 0.3269, 0.2338, 0.3316, 0.2338, 0.3316, 0.25, 0.3332, 0.25, 0.3332, 0.2338, 0.3316, 0.249, 0.4899, 0.2042, 0.4855, 0.2338, 0.3316, 0.25, 0.3332, 0.2958, 0.4855, 0.251, 0.4899, 0.25, 0.3332, 0.2662, 0.3316, 0.25, 0.3176, 0.2368, 0.3163, 0.25, 0.25, 0.2876, 0.3062, 0.2759, 0.3125, 0.25, 0.25, 0.2978, 0.2978, 0.2876, 0.3062, 0.25, 0.25, 0.3332, 0.25, 0.3316, 0.2662, 0.3316, 0.2662, 0.3332, 0.25, 0.3062, 0.2876, 0.2978, 0.2978, 0.25, 0.25, 0.3125, 0.2759, 0.3062, 0.2876, 0.25, 0.25, 0.3316, 0.2662, 0.3269, 0.2819, 0.3269, 0.2819, 0.3316, 0.2662, 0.3163, 0.2632, 0.3125, 0.2759, 0.25, 0.25, 0.3176, 0.25, 0.3163, 0.2632, 0.25, 0.25, 0.3269, 0.2819, 0.3192, 0.2962, 0.3192, 0.2962, 0.3269, 0.2819, 0.3163, 0.2368, 0.3176, 0.25, 0.25, 0.25, 0.3192, 0.2962, 0.3089, 0.3089, 0.3089, 0.3089, 0.3192, 0.2962, 0.2338, 0.3316, 0.2181, 0.3269, 0.2181, 0.3269, 0.2338, 0.3316, 0.3125, 0.2241, 0.3163, 0.2368, 0.25, 0.25, 0.3089, 0.3089, 0.2962, 0.3192, 0.2962, 0.3192, 0.3089, 0.3089, 0.2181, 0.3269, 0.2038, 0.3192, 0.2038, 0.3192, 0.2181, 0.3269, 0.3062, 0.2124, 0.3125, 0.2241, 0.25, 0.25, 0.2962, 0.3192, 0.2819, 0.3269, 0.2819, 0.3269, 0.2962, 0.3192, 0.2038, 0.3192, 0.1911, 0.3089, 0.1911, 0.3089, 0.2038, 0.3192, 0.2978, 0.2022, 0.3062, 0.2124, 0.25, 0.25, 0.2819, 0.3269, 0.2662, 0.3316, 0.2662, 0.3316, 0.2819, 0.3269, 0.1911, 0.3089, 0.1808, 0.2962, 0.1808, 0.2962, 0.1911, 0.3089, 0.2876, 0.1938, 0.2978, 0.2022, 0.25, 0.25, 0.25, 0.3332, 0.2338, 0.3316, 0.2338, 0.3316, 0.25, 0.3332, 0.1808, 0.2962, 0.1731, 0.2819, 0.1731, 0.2819, 0.1808, 0.2962, 0.2759, 0.1875, 0.2876, 0.1938, 0.25, 0.25, 0.1731, 0.2819, 0.1684, 0.2662, 0.1684, 0.2662, 0.1731, 0.2819, 0.2632, 0.1837, 0.2759, 0.1875, 0.25, 0.25, 0.1684, 0.2662, 0.1668, 0.25, 0.1668, 0.25, 0.1684, 0.2662, 0.25, 0.1824, 0.2632, 0.1837, 0.25, 0.25, 0.1668, 0.25, 0.1684, 0.2338, 0.1684, 0.2338, 0.1668, 0.25, 0.2368, 0.1837, 0.25, 0.1824, 0.25, 0.25, 0.2632, 0.3163, 0.25, 0.3176, 0.25, 0.25, 0.2662, 0.3316, 0.25, 0.3332, 0.25, 0.3332, 0.2662, 0.3316, 0.3316, 0.2338, 0.3332, 0.25, 0.3332, 0.25, 0.3316, 0.2338, 0.2241, 0.1875, 0.2368, 0.1837, 0.25, 0.25, 0.2124, 0.1938, 0.2241, 0.1875, 0.25, 0.25, 0.3269, 0.2181, 0.3316, 0.2338, 0.3316, 0.2338, 0.3269, 0.2181, 0.2022, 0.2022, 0.2124, 0.1938, 0.25, 0.25, 0.1938, 0.2124, 0.2022, 0.2022, 0.25, 0.25, 0.3192, 0.2038, 0.3269, 0.2181, 0.3269, 0.2181, 0.3192, 0.2038, 0.1875, 0.2241, 0.1938, 0.2124, 0.25, 0.25, 0.1837, 0.2368, 0.1875, 0.2241, 0.25, 0.25, 0.3089, 0.1911, 0.3192, 0.2038, 0.3192, 0.2038, 0.3089, 0.1911, 0.1824, 0.25, 0.1837, 0.2368, 0.25, 0.25, 0.2962, 0.1808, 0.3089, 0.1911, 0.3089, 0.1911, 0.2962, 0.1808, 0.1837, 0.2632, 0.1824, 0.25, 0.25, 0.25, 0.2819, 0.1731, 0.2962, 0.1808, 0.2962, 0.1808, 0.2819, 0.1731, 0.1875, 0.2759, 0.1837, 0.2632, 0.25, 0.25, 0.2662, 0.1684, 0.2819, 0.1731, 0.2819, 0.1731, 0.2662, 0.1684, 0.1938, 0.2876, 0.1875, 0.2759, 0.25, 0.25, 0.25, 0.1668, 0.2662, 0.1684, 0.2662, 0.1684, 0.25, 0.1668, 0.2022, 0.2978, 0.1938, 0.2876, 0.25, 0.25, 0.2338, 0.1684, 0.25, 0.1668, 0.25, 0.1668, 0.2338, 0.1684, 0.2124, 0.3062, 0.2022, 0.2978, 0.25, 0.25, 0.2181, 0.1731, 0.2338, 0.1684, 0.2338, 0.1684, 0.2181, 0.1731, 0.2241, 0.3125, 0.2124, 0.3062, 0.25, 0.25, 0.2038, 0.1808, 0.2181, 0.1731, 0.2181, 0.1731, 0.2038, 0.1808, 0.2368, 0.3163, 0.2241, 0.3125, 0.25, 0.25, 0.1911, 0.1911, 0.2038, 0.1808, 0.2038, 0.1808, 0.1911, 0.1911, 0.1808, 0.2038, 0.1911, 0.1911, 0.1911, 0.1911, 0.1808, 0.2038, 0.2759, 0.3125, 0.2632, 0.3163, 0.25, 0.25, 0.1731, 0.2181, 0.1808, 0.2038, 0.1808, 0.2038, 0.1731, 0.2181, 0.1684, 0.2338, 0.1731, 0.2181, 0.1731, 0.2181, 0.1684, 0.2338, 0.25, 0.3176, 0.2632, 0.3163, 0.2662, 0.3316, 0.25, 0.3332, 0.25, 0.3332, 0.2662, 0.3316, 0.2662, 0.3316, 0.25, 0.3332, 0.2632, 0.3163, 0.2759, 0.3125, 0.2818, 0.3269, 0.2662, 0.3316, 0.2662, 0.3316, 0.2818, 0.3269, 0.2819, 0.3269, 0.2662, 0.3316, 0.2759, 0.3125, 0.2876, 0.3062, 0.2962, 0.3192, 0.2818, 0.3269, 0.2818, 0.3269, 0.2962, 0.3192, 0.2962, 0.3192, 0.2819, 0.3269, 0.2876, 0.3062, 0.2978, 0.2978, 0.3088, 0.3088, 0.2962, 0.3192, 0.2962, 0.3192, 0.3088, 0.3088, 0.3089, 0.3089, 0.2962, 0.3192, 0.2978, 0.2978, 0.3062, 0.2876, 0.3192, 0.2962, 0.3088, 0.3088, 0.3088, 0.3088, 0.3192, 0.2962, 0.3192, 0.2962, 0.3089, 0.3089, 0.3062, 0.2876, 0.3125, 0.2759, 0.3269, 0.2818, 0.3192, 0.2962, 0.3192, 0.2962, 0.3269, 0.2818, 0.3269, 0.2819, 0.3192, 0.2962, 0.3125, 0.2759, 0.3163, 0.2632, 0.3316, 0.2662, 0.3269, 0.2818, 0.3269, 0.2818, 0.3316, 0.2662, 0.3316, 0.2662, 0.3269, 0.2819, 0.3163, 0.2632, 0.3176, 0.25, 0.3332, 0.25, 0.3316, 0.2662, 0.3316, 0.2662, 0.3332, 0.25, 0.3332, 0.25, 0.3316, 0.2662, 0.3176, 0.25, 0.3163, 0.2368, 0.3316, 0.2338, 0.3332, 0.25, 0.3332, 0.25, 0.3316, 0.2338, 0.3316, 0.2338, 0.3332, 0.25, 0.3163, 0.2368, 0.3125, 0.2241, 0.3269, 0.2182, 0.3316, 0.2338, 0.3316, 0.2338, 0.3269, 0.2182, 0.3269, 0.2181, 0.3316, 0.2338, 0.3125, 0.2241, 0.3062, 0.2124, 0.3192, 0.2038, 0.3269, 0.2182, 0.3269, 0.2182, 0.3192, 0.2038, 0.3192, 0.2038, 0.3269, 0.2181, 0.3062, 0.2124, 0.2978, 0.2022, 0.3088, 0.1912, 0.3192, 0.2038, 0.3192, 0.2038, 0.3088, 0.1912, 0.3089, 0.1911, 0.3192, 0.2038, 0.2978, 0.2022, 0.2876, 0.1938, 0.2962, 0.1808, 0.3088, 0.1912, 0.3088, 0.1912, 0.2962, 0.1808, 0.2962, 0.1808, 0.3089, 0.1911, 0.2876, 0.1938, 0.2759, 0.1875, 0.2818, 0.1731, 0.2962, 0.1808, 0.2962, 0.1808, 0.2818, 0.1731, 0.2819, 0.1731, 0.2962, 0.1808, 0.2759, 0.1875, 0.2632, 0.1837, 0.2662, 0.1684, 0.2818, 0.1731, 0.2818, 0.1731, 0.2662, 0.1684, 0.2662, 0.1684, 0.2819, 0.1731, 0.2632, 0.1837, 0.25, 0.1824, 0.25, 0.1668, 0.2662, 0.1684, 0.2662, 0.1684, 0.25, 0.1668, 0.25, 0.1668, 0.2662, 0.1684, 0.25, 0.1824, 0.2368, 0.1837, 0.2338, 0.1684, 0.25, 0.1668, 0.25, 0.1668, 0.2338, 0.1684, 0.2338, 0.1684, 0.25, 0.1668, 0.2368, 0.1837, 0.2241, 0.1875, 0.2182, 0.1731, 0.2338, 0.1684, 0.2338, 0.1684, 0.2182, 0.1731, 0.2181, 0.1731, 0.2338, 0.1684, 0.2241, 0.1875, 0.2124, 0.1938, 0.2038, 0.1808, 0.2182, 0.1731, 0.2182, 0.1731, 0.2038, 0.1808, 0.2038, 0.1808, 0.2181, 0.1731, 0.2124, 0.1938, 0.2022, 0.2022, 0.1912, 0.1912, 0.2038, 0.1808, 0.2038, 0.1808, 0.1912, 0.1912, 0.1911, 0.1911, 0.2038, 0.1808, 0.2022, 0.2022, 0.1938, 0.2124, 0.1808, 0.2038, 0.1912, 0.1912, 0.1912, 0.1912, 0.1808, 0.2038, 0.1808, 0.2038, 0.1911, 0.1911, 0.1938, 0.2124, 0.1875, 0.2241, 0.1731, 0.2182, 0.1808, 0.2038, 0.1808, 0.2038, 0.1731, 0.2182, 0.1731, 0.2181, 0.1808, 0.2038, 0.1875, 0.2241, 0.1837, 0.2368, 0.1684, 0.2338, 0.1731, 0.2182, 0.1731, 0.2182, 0.1684, 0.2338, 0.1684, 0.2338, 0.1731, 0.2181, 0.1837, 0.2368, 0.1824, 0.25, 0.1668, 0.25, 0.1684, 0.2338, 0.1684, 0.2338, 0.1668, 0.25, 0.1668, 0.25, 0.1684, 0.2338, 0.1824, 0.25, 0.1837, 0.2632, 0.1684, 0.2662, 0.1668, 0.25, 0.1668, 0.25, 0.1684, 0.2662, 0.1684, 0.2662, 0.1668, 0.25, 0.1837, 0.2632, 0.1875, 0.2759, 0.1731, 0.2818, 0.1684, 0.2662, 0.1684, 0.2662, 0.1731, 0.2818, 0.1731, 0.2819, 0.1684, 0.2662, 0.1875, 0.2759, 0.1938, 0.2876, 0.1808, 0.2962, 0.1731, 0.2818, 0.1731, 0.2818, 0.1808, 0.2962, 0.1808, 0.2962, 0.1731, 0.2819, 0.1938, 0.2876, 0.2022, 0.2978, 0.1912, 0.3088, 0.1808, 0.2962, 0.1808, 0.2962, 0.1912, 0.3088, 0.1911, 0.3089, 0.1808, 0.2962, 0.2022, 0.2978, 0.2124, 0.3062, 0.2038, 0.3192, 0.1912, 0.3088, 0.1912, 0.3088, 0.2038, 0.3192, 0.2038, 0.3192, 0.1911, 0.3089, 0.2124, 0.3062, 0.2241, 0.3125, 0.2182, 0.3269, 0.2038, 0.3192, 0.2038, 0.3192, 0.2182, 0.3269, 0.2181, 0.3269, 0.2038, 0.3192, 0.2241, 0.3125, 0.2368, 0.3163, 0.2338, 0.3316, 0.2182, 0.3269, 0.2182, 0.3269, 0.2338, 0.3316, 0.2338, 0.3316, 0.2181, 0.3269, 0.2368, 0.3163, 0.25, 0.3176, 0.25, 0.3332, 0.2338, 0.3316, 0.2338, 0.3316, 0.25, 0.3332, 0.25, 0.3332, 0.2338, 0.3316, 0.25, 0.3332, 0.25, 0.3332, 0.2662, 0.3316, 0.2662, 0.3316])
me_bottle.materials.append(mat_mat_1)
me_bottle.update()
me_liquid = bpy.data.meshes.new('Liquid')
me_liquid.from_pydata([(-3.955e-08, 0.3887, -0.0725), (0.07584, 0.3813, -0.0725), (0.1488, 0.3592, -0.0725), (0.216, 0.3232, -0.0725), (0.2749, 0.2749, -0.0725), (0.3232, 0.216, -0.0725), (0.3592, 0.1488, -0.0725), (0.3813, 0.07584, -0.0725), (0.3887, -2.253e-09, -0.0725), (0.3813, -0.07584, -0.0725), (0.3592, -0.1488, -0.0725), (0.3232, -0.216, -0.0725), (0.2749, -0.2749, -0.0725), (0.216, -0.3232, -0.0725), (0.1488, -0.3592, -0.0725), (0.07584, -0.3813, -0.0725), (-4.029e-08, -0.3887, -0.0725), (-0.07584, -0.3813, -0.0725), (-0.1488, -0.3592, -0.0725), (-0.216, -0.3232, -0.0725), (-0.2749, -0.2749, -0.0725), (-0.3232, -0.216, -0.0725), (-0.3592, -0.1488, -0.0725), (-0.3813, -0.07584, -0.0725), (-0.3887, 2.067e-09, -0.0725), (-0.3813, 0.07584, -0.0725), (-0.3592, 0.1488, -0.0725), (-0.3232, 0.216, -0.0725), (-0.2749, 0.2749, -0.0725), (-0.216, 0.3232, -0.0725), (-0.1488, 0.3592, -0.0725), (-0.07584, 0.3813, -0.0725), (-5.087e-08, 0.3887, -0.3775), (-5.146e-08, 0.3674, -0.4288), (0.07584, 0.3813, -0.3775), (0.07168, 0.3603, -0.4288), (0.1488, 0.3592, -0.3775), (0.1406, 0.3394, -0.4288), (0.216, 0.3232, -0.3775), (0.2041, 0.3055, -0.4288), (0.2749, 0.2749, -0.3775), (0.2598, 0.2598, -0.4288), (0.3232, 0.216, -0.3775), (0.3055, 0.2041, -0.4288), (0.3592, 0.1488, -0.3775), (0.3394, 0.1406, -0.4288), (0.3813, 0.07584, -0.3775), (0.3603, 0.07168, -0.4288), (0.3887, 6.807e-09, -0.3775), (0.3674, 9.255e-09, -0.4288), (0.3813, -0.07584, -0.3775), (0.3603, -0.07168, -0.4288), (0.3592, -0.1488, -0.3775), (0.3394, -0.1406, -0.4288), (0.3232, -0.216, -0.3775), (0.3055, -0.2041, -0.4288), (0.2749, -0.2749, -0.3775), (0.2598, -0.2598, -0.4288), (0.216, -0.3232, -0.3775), (0.2041, -0.3055, -0.4288), (0.1488, -0.3592, -0.3775), (0.1406, -0.3394, -0.4288), (0.07584, -0.3813, -0.3775), (0.07168, -0.3603, -0.4288), (-5.161e-08, -0.3887, -0.3775), (-5.21e-08, -0.3674, -0.4288), (-0.07584, -0.3813, -0.3775), (-0.07168, -0.3603, -0.4288), (-0.1488, -0.3592, -0.3775), (-0.1406, -0.3394, -0.4288), (-0.216, -0.3232, -0.3775), (-0.2041, -0.3055, -0.4288), (-0.2749, -0.2749, -0.3775), (-0.2598, -0.2598, -0.4288), (-0.3232, -0.216, -0.3775), (-0.3055, -0.2041, -0.4288), (-0.3592, -0.1488, -0.3775), (-0.3394, -0.1406, -0.4288), (-0.3813, -0.07584, -0.3775), (-0.3603, -0.07168, -0.4288), (-0.3887, 1.113e-08, -0.3775), (-0.3674, 1.345e-08, -0.4288), (-0.3813, 0.07584, -0.3775), (-0.3603, 0.07168, -0.4288), (-0.3592, 0.1488, -0.3775), (-0.3394, 0.1406, -0.4288), (-0.3232, 0.216, -0.3775), (-0.3055, 0.2041, -0.4288), (-0.2749, 0.2749, -0.3775), (-0.2598, 0.2598, -0.4288), (-0.216, 0.3232, -0.3775), (-0.2041, 0.3055, -0.4288), (-0.1488, 0.3592, -0.3775), (-0.1406, 0.3394, -0.4288), (-0.07584, 0.3813, -0.3775), (-0.07168, 0.3603, -0.4288)], [], [(8, 48, 46, 7), (7, 46, 44, 6), (6, 44, 42, 5), (5, 42, 40, 4), (31, 94, 92, 30), (4, 40, 38, 3), (30, 92, 90, 29), (3, 38, 36, 2), (29, 90, 88, 28), (2, 36, 34, 1), (28, 88, 86, 27), (0, 32, 94, 31), (27, 86, 84, 26), (26, 84, 82, 25), (25, 82, 80, 24), (24, 80, 78, 23), (1, 34, 32, 0), (9, 50, 48, 8), (10, 52, 50, 9), (11, 54, 52, 10), (12, 56, 54, 11), (13, 58, 56, 12), (14, 60, 58, 13), (15, 62, 60, 14), (16, 64, 62, 15), (17, 66, 64, 16), (18, 68, 66, 17), (19, 70, 68, 18), (20, 72, 70, 19), (21, 74, 72, 20), (22, 76, 74, 21), (23, 78, 76, 22), (33, 32, 34, 35), (35, 34, 36, 37), (37, 36, 38, 39), (39, 38, 40, 41), (41, 40, 42, 43), (43, 42, 44, 45), (45, 44, 46, 47), (47, 46, 48, 49), (49, 48, 50, 51), (51, 50, 52, 53), (53, 52, 54, 55), (55, 54, 56, 57), (57, 56, 58, 59), (59, 58, 60, 61), (61, 60, 62, 63), (63, 62, 64, 65), (65, 64, 66, 67), (67, 66, 68, 69), (69, 68, 70, 71), (71, 70, 72, 73), (73, 72, 74, 75), (75, 74, 76, 77), (77, 76, 78, 79), (79, 78, 80, 81), (81, 80, 82, 83), (83, 82, 84, 85), (85, 84, 86, 87), (87, 86, 88, 89), (89, 88, 90, 91), (91, 90, 92, 93), (33, 35, 37, 39, 41, 43, 45, 47, 49, 51, 53, 55, 57, 59, 61, 63, 65, 67, 69, 71, 73, 75, 77, 79, 81, 83, 85, 87, 89, 91, 93, 95), (93, 92, 94, 95), (95, 94, 32, 33), (0, 31, 30, 29, 28, 27, 26, 25, 24, 23, 22, 21, 20, 19, 18, 17, 16, 15, 14, 13, 12, 11, 10, 9, 8, 7, 6, 5, 4, 3, 2, 1)])
_uv = me_liquid.uv_layers.new(name='UVマップ')
_uv.uv.foreach_set('vector', [0.3332, 0.25, 0.3332, 0.25, 0.3316, 0.2662, 0.3316, 0.2662, 0.3316, 0.2662, 0.3316, 0.2662, 0.3269, 0.2819, 0.3269, 0.2819, 0.3269, 0.2819, 0.3269, 0.2819, 0.3192, 0.2962, 0.3192, 0.2962, 0.3192, 0.2962, 0.3192, 0.2962, 0.3089, 0.3089, 0.3089, 0.3089, 0.2338, 0.3316, 0.2338, 0.3316, 0.2181, 0.3269, 0.2181, 0.3269, 0.3089, 0.3089, 0.3089, 0.3089, 0.2962, 0.3192, 0.2962, 0.3192, 0.2181, 0.3269, 0.2181, 0.3269, 0.2038, 0.3192, 0.2038, 0.3192, 0.2962, 0.3192, 0.2962, 0.3192, 0.2819, 0.3269, 0.2819, 0.3269, 0.2038, 0.3192, 0.2038, 0.3192, 0.1911, 0.3089, 0.1911, 0.3089, 0.2819, 0.3269, 0.2819, 0.3269, 0.2662, 0.3316, 0.2662, 0.3316, 0.1911, 0.3089, 0.1911, 0.3089, 0.1808, 0.2962, 0.1808, 0.2962, 0.25, 0.3332, 0.25, 0.3332, 0.2338, 0.3316, 0.2338, 0.3316, 0.1808, 0.2962, 0.1808, 0.2962, 0.1731, 0.2819, 0.1731, 0.2819, 0.1731, 0.2819, 0.1731, 0.2819, 0.1684, 0.2662, 0.1684, 0.2662, 0.1684, 0.2662, 0.1684, 0.2662, 0.1668, 0.25, 0.1668, 0.25, 0.1668, 0.25, 0.1668, 0.25, 0.1684, 0.2338, 0.1684, 0.2338, 0.2662, 0.3316, 0.2662, 0.3316, 0.25, 0.3332, 0.25, 0.3332, 0.3316, 0.2338, 0.3316, 0.2338, 0.3332, 0.25, 0.3332, 0.25, 0.3269, 0.2181, 0.3269, 0.2181, 0.3316, 0.2338, 0.3316, 0.2338, 0.3192, 0.2038, 0.3192, 0.2038, 0.3269, 0.2181, 0.3269, 0.2181, 0.3089, 0.1911, 0.3089, 0.1911, 0.3192, 0.2038, 0.3192, 0.2038, 0.2962, 0.1808, 0.2962, 0.1808, 0.3089, 0.1911, 0.3089, 0.1911, 0.2819, 0.1731, 0.2819, 0.1731, 0.2962, 0.1808, 0.2962, 0.1808, 0.2662, 0.1684, 0.2662, 0.1684, 0.2819, 0.1731, 0.2819, 0.1731, 0.25, 0.1668, 0.25, 0.1668, 0.2662, 0.1684, 0.2662, 0.1684, 0.2338, 0.1684, 0.2338, 0.1684, 0.25, 0.1668, 0.25, 0.1668, 0.2181, 0.1731, 0.2181, 0.1731, 0.2338, 0.1684, 0.2338, 0.1684, 0.2038, 0.1808, 0.2038, 0.1808, 0.2181, 0.1731, 0.2181, 0.1731, 0.1911, 0.1911, 0.1911, 0.1911, 0.2038, 0.1808, 0.2038, 0.1808, 0.1808, 0.2038, 0.1808, 0.2038, 0.1911, 0.1911, 0.1911, 0.1911, 0.1731, 0.2181, 0.1731, 0.2181, 0.1808, 0.2038, 0.1808, 0.2038, 0.1684, 0.2338, 0.1684, 0.2338, 0.1731, 0.2181, 0.1731, 0.2181, 0.25, 0.3332, 0.25, 0.3332, 0.2662, 0.3316, 0.2662, 0.3316, 0.2662, 0.3316, 0.2662, 0.3316, 0.2819, 0.3269, 0.2818, 0.3269, 0.2818, 0.3269, 0.2819, 0.3269, 0.2962, 0.3192, 0.2962, 0.3192, 0.2962, 0.3192, 0.2962, 0.3192, 0.3089, 0.3089, 0.3088, 0.3088, 0.3088, 0.3088, 0.3089, 0.3089, 0.3192, 0.2962, 0.3192, 0.2962, 0.3192, 0.2962, 0.3192, 0.2962, 0.3269, 0.2819, 0.3269, 0.2818, 0.3269, 0.2818, 0.3269, 0.2819, 0.3316, 0.2662, 0.3316, 0.2662, 0.3316, 0.2662, 0.3316, 0.2662, 0.3332, 0.25, 0.3332, 0.25, 0.3332, 0.25, 0.3332, 0.25, 0.3316, 0.2338, 0.3316, 0.2338, 0.3316, 0.2338, 0.3316, 0.2338, 0.3269, 0.2181, 0.3269, 0.2182, 0.3269, 0.2182, 0.3269, 0.2181, 0.3192, 0.2038, 0.3192, 0.2038, 0.3192, 0.2038, 0.3192, 0.2038, 0.3089, 0.1911, 0.3088, 0.1912, 0.3088, 0.1912, 0.3089, 0.1911, 0.2962, 0.1808, 0.2962, 0.1808, 0.2962, 0.1808, 0.2962, 0.1808, 0.2819, 0.1731, 0.2818, 0.1731, 0.2818, 0.1731, 0.2819, 0.1731, 0.2662, 0.1684, 0.2662, 0.1684, 0.2662, 0.1684, 0.2662, 0.1684, 0.25, 0.1668, 0.25, 0.1668, 0.25, 0.1668, 0.25, 0.1668, 0.2338, 0.1684, 0.2338, 0.1684, 0.2338, 0.1684, 0.2338, 0.1684, 0.2181, 0.1731, 0.2182, 0.1731, 0.2182, 0.1731, 0.2181, 0.1731, 0.2038, 0.1808, 0.2038, 0.1808, 0.2038, 0.1808, 0.2038, 0.1808, 0.1911, 0.1911, 0.1912, 0.1912, 0.1912, 0.1912, 0.1911, 0.1911, 0.1808, 0.2038, 0.1808, 0.2038, 0.1808, 0.2038, 0.1808, 0.2038, 0.1731, 0.2181, 0.1731, 0.2182, 0.1731, 0.2182, 0.1731, 0.2181, 0.1684, 0.2338, 0.1684, 0.2338, 0.1684, 0.2338, 0.1684, 0.2338, 0.1668, 0.25, 0.1668, 0.25, 0.1668, 0.25, 0.1668, 0.25, 0.1684, 0.2662, 0.1684, 0.2662, 0.1684, 0.2662, 0.1684, 0.2662, 0.1731, 0.2819, 0.1731, 0.2818, 0.1731, 0.2818, 0.1731, 0.2819, 0.1808, 0.2962, 0.1808, 0.2962, 0.1808, 0.2962, 0.1808, 0.2962, 0.1911, 0.3089, 0.1912, 0.3088, 0.1912, 0.3088, 0.1911, 0.3089, 0.2038, 0.3192, 0.2038, 0.3192, 0.2038, 0.3192, 0.2038, 0.3192, 0.2181, 0.3269, 0.2182, 0.3269, 0.25, 0.3332, 0.2662, 0.3316, 0.2818, 0.3269, 0.2962, 0.3192, 0.3088, 0.3088, 0.3192, 0.2962, 0.3269, 0.2818, 0.3316, 0.2662, 0.3332, 0.25, 0.3316, 0.2338, 0.3269, 0.2182, 0.3192, 0.2038, 0.3088, 0.1912, 0.2962, 0.1808, 0.2818, 0.1731, 0.2662, 0.1684, 0.25, 0.1668, 0.2338, 0.1684, 0.2182, 0.1731, 0.2038, 0.1808, 0.1912, 0.1912, 0.1808, 0.2038, 0.1731, 0.2182, 0.1684, 0.2338, 0.1668, 0.25, 0.1684, 0.2662, 0.1731, 0.2818, 0.1808, 0.2962, 0.1912, 0.3088, 0.2038, 0.3192, 0.2182, 0.3269, 0.2338, 0.3316, 0.2182, 0.3269, 0.2181, 0.3269, 0.2338, 0.3316, 0.2338, 0.3316, 0.2338, 0.3316, 0.2338, 0.3316, 0.25, 0.3332, 0.25, 0.3332, 0.25, 0.3332, 0.2338, 0.3316, 0.2181, 0.3269, 0.2038, 0.3192, 0.1911, 0.3089, 0.1808, 0.2962, 0.1731, 0.2819, 0.1684, 0.2662, 0.1668, 0.25, 0.1684, 0.2338, 0.1731, 0.2181, 0.1808, 0.2038, 0.1911, 0.1911, 0.2038, 0.1808, 0.2181, 0.1731, 0.2338, 0.1684, 0.25, 0.1668, 0.2662, 0.1684, 0.2819, 0.1731, 0.2962, 0.1808, 0.3089, 0.1911, 0.3192, 0.2038, 0.3269, 0.2181, 0.3316, 0.2338, 0.3332, 0.25, 0.3316, 0.2662, 0.3269, 0.2819, 0.3192, 0.2962, 0.3089, 0.3089, 0.2962, 0.3192, 0.2819, 0.3269, 0.2662, 0.3316])
me_liquid.materials.append(mat_mat_2)
me_liquid.update()
arm_x = bpy.data.armatures.new('アーマチュア')  # bones are not reproduced

# ---- objects
ob_bottle = bpy.data.objects.new('Bottle', me_bottle)
ob_liquid = bpy.data.objects.new('Liquid', me_liquid)
ob_x = bpy.data.objects.new('アーマチュア', arm_x)

# ---- transforms, parenting, visibility, modifiers, constraints
ob_bottle.parent = ob_x
ob_bottle.matrix_parent_inverse = Matrix(((1.0, -0.0, 0.0, -0.0), (-0.0, 1.0, -0.0, 0.0), (0.0, -0.0, 2.0, 0.9764), (-0.0, 0.0, -0.0, 1.0)))
ob_bottle.location = (0.0, 0.0, 0.0)
_vg = ob_bottle.vertex_groups.new(name='Bone')
for _i, _w in zip([0, 1, 2, 3, 4, 5, 6, 7, 8, 9, 10, 11, 12, 13, 14, 15, 16, 17, 18, 19, 20, 21, 22, 23, 24, 25, 26, 27, 28, 29, 30, 31, 32, 33, 34, 35, 36, 37, 38, 39, 40, 41, 42, 43, 44, 45, 46, 47, 48, 49, 50, 51, 52, 53, 54, 55, 56, 57, 58, 59, 60, 61, 62, 63, 64, 65, 66, 67, 68, 69, 70, 71, 72, 73, 74, 75, 76, 77, 78, 79, 80, 81, 82, 83, 84, 85, 86, 87, 88, 89, 90, 91, 92, 93, 94, 95, 96, 97, 98, 99, 100, 101, 102, 103, 104, 105, 106, 107, 108, 109, 110, 111, 112, 113, 114, 115, 116, 117, 118, 119, 120, 121, 122, 123, 124, 125, 126, 127, 128, 129, 130, 131, 132, 133, 134, 135, 136, 137, 138, 139, 140, 141, 142, 143, 144, 145, 146, 147, 148, 149, 150, 151, 152, 153, 154, 155, 156, 157, 158, 159, 160, 161, 162, 163, 164, 165, 166, 167, 168, 169, 170, 171, 172, 173, 174, 175, 176, 177, 178, 179, 180, 181, 182, 183, 184, 185, 186, 187, 188, 189, 190, 191, 192, 193, 194, 195, 196, 197, 198, 199, 200, 201, 202, 203, 204, 205, 206, 207, 208, 209, 210, 211, 212, 213, 214, 215, 216, 217, 218, 219, 220, 221, 222, 223, 224, 225, 226, 227, 228, 229, 230, 231, 232, 233, 234, 235, 236, 237, 238, 239, 240, 241, 242, 243, 244, 245, 246, 247, 248, 249, 250, 251, 252, 253, 254, 255, 256, 257, 258, 259, 260, 261, 262, 263, 264, 265, 266, 267, 268, 269, 270, 271, 272, 273, 274, 275, 276, 277, 278, 279, 280, 281, 282, 283, 284, 285, 286, 287, 288, 289, 290, 291, 292, 293, 294, 295, 296, 297, 298, 299, 300, 301, 302, 303, 304, 305, 306, 307, 308, 309, 310, 311, 312, 313, 314, 315, 316, 317, 318, 319, 320, 321, 322, 323, 324, 325, 326, 327, 328, 329, 330, 331, 332, 333, 334, 335, 336, 337, 338, 339, 340, 341, 342, 343, 344, 345, 346, 347, 348, 349, 350, 351, 352, 353, 354, 355, 356, 357, 358, 359, 360, 361, 362, 363, 364, 365, 366, 367, 368, 369, 370, 371, 372, 373, 374, 375, 376, 377, 378, 379, 380, 381, 382, 383, 384, 385, 386, 387, 388, 389, 390, 391, 392, 393, 394, 395, 396, 397, 398, 399, 400, 401, 402, 403, 404, 405, 406, 407, 408, 409, 410, 411, 412, 413, 414, 415, 416, 417, 418, 419, 420, 421, 422, 423, 424, 425, 426, 427, 428, 429, 430, 431, 432, 433, 434, 435, 436, 437, 438, 439, 440, 441, 442, 443, 444, 445, 446, 447, 448, 449, 450, 451, 452, 453, 454, 455, 456, 457, 458, 459, 460, 461, 462, 463, 464, 465, 466, 467, 468, 469, 470, 471, 472, 473, 474, 475, 476, 477, 478, 479, 480, 481, 482, 483, 484, 485, 486, 487, 488, 489, 490, 491, 492, 493, 494, 495, 496, 497, 498, 499, 500, 501, 502, 503, 504, 505, 506, 507, 508, 509, 510, 511, 512, 513, 514, 515, 516, 517, 518, 519, 520, 521, 522, 523, 524, 525, 526, 527, 528, 529, 530, 531, 532, 533, 534, 535, 536, 537, 538, 539, 540, 541, 542, 543, 544, 545, 546, 547, 548, 549, 550, 551, 552, 553, 554, 555, 556, 557, 558, 559, 560, 561, 562, 563, 564, 565, 566, 567, 568, 569, 570, 571, 572, 573, 574, 575, 576], [0.7116, 0.814, 0.7693, 0.8611, 0.8427, 0.7354, 0.8203, 0.7827, 0.8618, 0.8431, 0.7437, 0.8242, 0.7887, 0.8623, 0.8434, 0.7379, 0.8249, 0.7879, 0.8625, 0.8435, 0.7435, 0.8241, 0.7886, 0.8623, 0.8434, 0.7351, 0.8201, 0.7825, 0.8617, 0.843, 0.7111, 0.8137, 0.7689, 0.8611, 0.8426, 0.6693, 0.809, 0.753, 0.8607, 0.8424, 0.7111, 0.8137, 0.7689, 0.8611, 0.8426, 0.7351, 0.8201, 0.7825, 0.8617, 0.843, 0.7435, 0.8241, 0.7886, 0.8623, 0.8434, 0.7379, 0.8249, 0.7879, 0.8625, 0.8435, 0.7437, 0.8242, 0.7887, 0.8623, 0.8434, 0.7354, 0.8203, 0.7827, 0.8618, 0.8431, 0.7116, 0.814, 0.7693, 0.8611, 0.8427, 0.6701, 0.8093, 0.7535, 0.8608, 0.8425, 0.7116, 0.814, 0.7693, 0.8611, 0.8427, 0.7354, 0.8203, 0.7827, 0.8618, 0.8431, 0.7437, 0.8242, 0.7887, 0.8623, 0.8434, 0.7379, 0.8249, 0.7879, 0.8625, 0.8435, 0.7435, 0.8241, 0.7886, 0.8623, 0.8434, 0.7351, 0.8201, 0.7825, 0.8617, 0.843, 0.7111, 0.8137, 0.7689, 0.8611, 0.8426, 0.6693, 0.809, 0.753, 0.8607, 0.8424, 0.7111, 0.8137, 0.7689, 0.8611, 0.8426, 0.7351, 0.8201, 0.7825, 0.8617, 0.843, 0.7435, 0.8241, 0.7886, 0.8623, 0.8434, 0.7379, 0.8249, 0.7879, 0.8625, 0.8435, 0.7437, 0.8242, 0.7887, 0.8623, 0.8434, 0.7354, 0.8203, 0.7827, 0.8618, 0.8431, 0.7116, 0.814, 0.7693, 0.8611, 0.8427, 0.6701, 0.8093, 0.7535, 0.8608, 0.8425, 0.03881, 0.03881, 0.03881, 0.03881, 0.03881, 0.03881, 0.03881, 0.03881, 0.03881, 0.03881, 0.03881, 0.03881, 0.03881, 0.03881, 0.03881, 0.03881, 0.03881, 0.03881, 0.03881, 0.03881, 0.03881, 0.03881, 0.03881, 0.03881, 0.03881, 0.03881, 0.03881, 0.03881, 0.03881, 0.03881, 0.03881, 0.03881, 0.05519, 0.05519, 0.05519, 0.05519, 0.05519, 0.05519, 0.05519, 0.05519, 0.05519, 0.05519, 0.05519, 0.05519, 0.05519, 0.05519, 0.05519, 0.05519, 0.05519, 0.05519, 0.05519, 0.05519, 0.05519, 0.05519, 0.05519, 0.05519, 0.05519, 0.05519, 0.05519, 0.05519, 0.05519, 0.05519, 0.05519, 0.05519, 0.1048, 0.1048, 0.1048, 0.1048, 0.1048, 0.1048, 0.1048, 0.1048, 0.1048, 0.1048, 0.1048, 0.1048, 0.1048, 0.1048, 0.1048, 0.1048, 0.1048, 0.1048, 0.1048, 0.1048, 0.1048, 0.1048, 0.1048, 0.1048, 0.1048, 0.1048, 0.1048, 0.1048, 0.1048, 0.1048, 0.1048, 0.1048, 0.1764, 0.1764, 0.1764, 0.1764, 0.1764, 0.1764, 0.1764, 0.1764, 0.1764, 0.1764, 0.1764, 0.1764, 0.1764, 0.1764, 0.1764, 0.1764, 0.1764, 0.1764, 0.1764, 0.1764, 0.1764, 0.1764, 0.1764, 0.1764, 0.1764, 0.1764, 0.1764, 0.1764, 0.1764, 0.1764, 0.1764, 0.1764, 0.3121, 0.3899, 0.3525, 0.3899, 0.3121, 0.3525, 0.3899, 0.3121, 0.3525, 0.3899, 0.3121, 0.3525, 0.3899, 0.3121, 0.3525, 0.3899, 0.3121, 0.3525, 0.3899, 0.3121, 0.3525, 0.3899, 0.3121, 0.3525, 0.3899, 0.3121, 0.3525, 0.3899, 0.3121, 0.3525, 0.3899, 0.3121, 0.3525, 0.3899, 0.3121, 0.3525, 0.3899, 0.3121, 0.3525, 0.3899, 0.3121, 0.3525, 0.3899, 0.3121, 0.3525, 0.3899, 0.3121, 0.3525, 0.3899, 0.3121, 0.3525, 0.3899, 0.3121, 0.3525, 0.3899, 0.3121, 0.3525, 0.3899, 0.3121, 0.3525, 0.3899, 0.3121, 0.3525, 0.3899, 0.3121, 0.3525, 0.3899, 0.3121, 0.3525, 0.3899, 0.3121, 0.3525, 0.3899, 0.3121, 0.3525, 0.3899, 0.3121, 0.3525, 0.3899, 0.3121, 0.3525, 0.3899, 0.3121, 0.3525, 0.3899, 0.3121, 0.3525, 0.3899, 0.3121, 0.3525, 0.3899, 0.3121, 0.3525, 0.3899, 0.3121, 0.3525, 0.08881, 0.08881, 0.08881, 0.08881, 0.08881, 0.08881, 0.08881, 0.08881, 0.08881, 0.08881, 0.08881, 0.08881, 0.08881, 0.08881, 0.08881, 0.08881, 0.08881, 0.08881, 0.08881, 0.08881, 0.08881, 0.08881, 0.08881, 0.08881, 0.08881, 0.08881, 0.08881, 0.08881, 0.08881, 0.08881, 0.08881, 0.08881, 0.32, 0.32, 0.32, 0.32, 0.32, 0.32, 0.32, 0.32, 0.32, 0.32, 0.32, 0.32, 0.32, 0.32, 0.32, 0.32, 0.32, 0.32, 0.32, 0.32, 0.32, 0.32, 0.32, 0.32, 0.32, 0.32, 0.32, 0.32, 0.32, 0.32, 0.32, 0.32, 0.02784, 0.02784, 0.02784, 0.02784, 0.02784, 0.02784, 0.02784, 0.02784, 0.02784, 0.02784, 0.02784, 0.02784, 0.02784, 0.02784, 0.02784, 0.02784, 0.02784, 0.02784, 0.02784, 0.02784, 0.02784, 0.02784, 0.02784, 0.02784, 0.02784, 0.02784, 0.02784, 0.02784, 0.02784, 0.02784, 0.02784, 0.02784, 1.0, 0.5913, 0.6711, 0.6295, 0.6711, 0.5913, 0.6295, 0.6711, 0.5913, 0.6295, 0.6711, 0.5913, 0.6295, 0.6711, 0.5913, 0.6295, 0.6711, 0.5913, 0.6295, 0.6711, 0.5913, 0.6295, 0.6711, 0.5913, 0.6295, 0.6711, 0.5913, 0.6295, 0.6711, 0.5913, 0.6295, 0.6711, 0.5913, 0.6295, 0.6711, 0.5913, 0.6295, 0.6711, 0.5913, 0.6295, 0.6711, 0.5913, 0.6295, 0.6711, 0.5913, 0.6295, 0.6711, 0.5913, 0.6295, 0.6711, 0.5913, 0.6295, 0.6711, 0.5913, 0.6295, 0.6711, 0.5913, 0.6295, 0.6711, 0.5913, 0.6295, 0.6711, 0.5913, 0.6295, 0.6711, 0.5913, 0.6295, 0.6711, 0.5913, 0.6295, 0.6711, 0.5913, 0.6295, 0.6711, 0.5913, 0.6295, 0.6711, 0.5913, 0.6295, 0.6711, 0.5913, 0.6295, 0.6711, 0.5913, 0.6295, 0.6711, 0.5913, 0.6295, 0.6711, 0.5913, 0.6295, 0.6711, 0.5913, 0.6295, 0.6711, 0.5913, 0.6295]): _vg.add([_i], _w, 'REPLACE')
_vg = ob_bottle.vertex_groups.new(name='Bone.001')
for _i, _w in zip([0, 1, 2, 3, 4, 5, 6, 7, 8, 9, 10, 11, 12, 13, 14, 15, 16, 17, 18, 19, 20, 21, 22, 23, 24, 25, 26, 27, 28, 29, 30, 31, 32, 33, 34, 35, 36, 37, 38, 39, 40, 41, 42, 43, 44, 45, 46, 47, 48, 49, 50, 51, 52, 53, 54, 55, 56, 57, 58, 59, 60, 61, 62, 63, 64, 65, 66, 67, 68, 69, 70, 71, 72, 73, 74, 75, 76, 77, 78, 79, 80, 81, 82, 83, 84, 85, 86, 87, 88, 89, 90, 91, 92, 93, 94, 95, 96, 97, 98, 99, 100, 101, 102, 103, 104, 105, 106, 107, 108, 109, 110, 111, 112, 113, 114, 115, 116, 117, 118, 119, 120, 121, 122, 123, 124, 125, 126, 127, 128, 129, 130, 131, 132, 133, 134, 135, 136, 137, 138, 139, 140, 141, 142, 143, 144, 145, 146, 147, 148, 149, 150, 151, 152, 153, 154, 155, 156, 157, 158, 159, 160, 161, 162, 163, 164, 165, 166, 167, 168, 169, 170, 171, 172, 173, 174, 175, 176, 177, 178, 179, 180, 181, 182, 183, 184, 185, 186, 187, 188, 189, 190, 191, 192, 193, 194, 195, 196, 197, 198, 199, 200, 201, 202, 203, 204, 205, 206, 207, 208, 209, 210, 211, 212, 213, 214, 215, 216, 217, 218, 219, 220, 221, 222, 223, 224, 225, 226, 227, 228, 229, 230, 231, 232, 233, 234, 235, 236, 237, 238, 239, 240, 241, 242, 243, 244, 245, 246, 247, 248, 249, 250, 251, 252, 253, 254, 255, 256, 257, 258, 259, 260, 261, 262, 263, 264, 265, 266, 267, 268, 269, 270, 271, 272, 273, 274, 275, 276, 277, 278, 279, 280, 281, 282, 283, 284, 285, 286, 287, 288, 289, 290, 291, 292, 293, 294, 295, 296, 297, 298, 299, 300, 301, 302, 303, 304, 305, 306, 307, 308, 309, 310, 311, 312, 313, 314, 315, 316, 317, 318, 319, 320, 321, 322, 323, 324, 325, 326, 327, 328, 329, 330, 331, 332, 333, 334, 335, 336, 337, 338, 339, 340, 341, 342, 343, 344, 345, 346, 347, 348, 349, 350, 351, 352, 353, 354, 355, 356, 357, 358, 359, 360, 361, 362, 363, 364, 365, 366, 367, 368, 369, 370, 371, 372, 373, 374, 375, 376, 377, 378, 379, 380, 381, 382, 383, 384, 385, 386, 387, 388, 389, 390, 391, 392, 393, 394, 395, 396, 397, 398, 399, 400, 401, 402, 403, 404, 405, 406, 407, 408, 409, 410, 411, 412, 413, 414, 415, 416, 417, 418, 419, 420, 421, 422, 423, 424, 425, 426, 427, 428, 429, 430, 431, 432, 433, 434, 435, 436, 437, 438, 439, 440, 441, 442, 443, 444, 445, 446, 447, 448, 449, 450, 451, 452, 453, 454, 455, 456, 457, 458, 459, 460, 461, 462, 463, 464, 465, 466, 467, 468, 469, 470, 471, 472, 473, 474, 475, 476, 477, 478, 479, 481, 482, 483, 484, 485, 486, 487, 488, 489, 490, 491, 492, 493, 494, 495, 496, 497, 498, 499, 500, 501, 502, 503, 504, 505, 506, 507, 508, 509, 510, 511, 512, 513, 514, 515, 516, 517, 518, 519, 520, 521, 522, 523, 524, 525, 526, 527, 528, 529, 530, 531, 532, 533, 534, 535, 536, 537, 538, 539, 540, 541, 542, 543, 544, 545, 546, 547, 548, 549, 550, 551, 552, 553, 554, 555, 556, 557, 558, 559, 560, 561, 562, 563, 564, 565, 566, 567, 568, 569, 570, 571, 572, 573, 574, 575, 576], [0.2884, 0.186, 0.2307, 0.1389, 0.1573, 0.2646, 0.1797, 0.2173, 0.1382, 0.1569, 0.2563, 0.1758, 0.2113, 0.1377, 0.1566, 0.2621, 0.1751, 0.2121, 0.1375, 0.1565, 0.2565, 0.1759, 0.2114, 0.1377, 0.1566, 0.2649, 0.1799, 0.2175, 0.1383, 0.157, 0.2889, 0.1863, 0.2311, 0.1389, 0.1574, 0.3307, 0.191, 0.247, 0.1393, 0.1576, 0.2889, 0.1863, 0.2311, 0.1389, 0.1574, 0.2649, 0.1799, 0.2175, 0.1383, 0.157, 0.2565, 0.1759, 0.2114, 0.1377, 0.1566, 0.2621, 0.1751, 0.2121, 0.1375, 0.1565, 0.2563, 0.1758, 0.2113, 0.1377, 0.1566, 0.2646, 0.1797, 0.2173, 0.1382, 0.1569, 0.2884, 0.186, 0.2307, 0.1389, 0.1573, 0.3299, 0.1907, 0.2465, 0.1392, 0.1575, 0.2884, 0.186, 0.2307, 0.1389, 0.1573, 0.2646, 0.1797, 0.2173, 0.1382, 0.1569, 0.2563, 0.1758, 0.2113, 0.1377, 0.1566, 0.2621, 0.1751, 0.2121, 0.1375, 0.1565, 0.2565, 0.1759, 0.2114, 0.1377, 0.1566, 0.2649, 0.1799, 0.2175, 0.1383, 0.157, 0.2889, 0.1863, 0.2311, 0.1389, 0.1574, 0.3307, 0.191, 0.247, 0.1393, 0.1576, 0.2889, 0.1863, 0.2311, 0.1389, 0.1574, 0.2649, 0.1799, 0.2175, 0.1383, 0.157, 0.2565, 0.1759, 0.2114, 0.1377, 0.1566, 0.2621, 0.1751, 0.2121, 0.1375, 0.1565, 0.2563, 0.1758, 0.2113, 0.1377, 0.1566, 0.2646, 0.1797, 0.2173, 0.1382, 0.1569, 0.2884, 0.186, 0.2307, 0.1389, 0.1573, 0.3299, 0.1907, 0.2465, 0.1392, 0.1575, 0.9556, 0.9556, 0.9556, 0.9556, 0.9556, 0.9556, 0.9556, 0.9556, 0.9556, 0.9556, 0.9556, 0.9556, 0.9556, 0.9556, 0.9556, 0.9556, 0.9556, 0.9556, 0.9556, 0.9556, 0.9556, 0.9556, 0.9556, 0.9556, 0.9556, 0.9556, 0.9556, 0.9556, 0.9556, 0.9556, 0.9556, 0.9556, 0.9448, 0.9448, 0.9448, 0.9448, 0.9448, 0.9448, 0.9448, 0.9448, 0.9448, 0.9448, 0.9448, 0.9448, 0.9448, 0.9448, 0.9448, 0.9448, 0.9448, 0.9448, 0.9448, 0.9448, 0.9448, 0.9448, 0.9448, 0.9448, 0.9448, 0.9448, 0.9448, 0.9448, 0.9448, 0.9448, 0.9448, 0.9448, 0.8952, 0.8952, 0.8952, 0.8952, 0.8952, 0.8952, 0.8952, 0.8952, 0.8952, 0.8952, 0.8952, 0.8952, 0.8952, 0.8952, 0.8952, 0.8952, 0.8952, 0.8952, 0.8952, 0.8952, 0.8952, 0.8952, 0.8952, 0.8952, 0.8952, 0.8952, 0.8952, 0.8952, 0.8952, 0.8952, 0.8952, 0.8952, 0.8236, 0.8236, 0.8236, 0.8236, 0.8236, 0.8236, 0.8236, 0.8236, 0.8236, 0.8236, 0.8236, 0.8236, 0.8236, 0.8236, 0.8236, 0.8236, 0.8236, 0.8236, 0.8236, 0.8236, 0.8236, 0.8236, 0.8236, 0.8236, 0.8236, 0.8236, 0.8236, 0.8236, 0.8236, 0.8236, 0.8236, 0.8236, 0.6879, 0.6101, 0.6475, 0.6101, 0.6879, 0.6475, 0.6101, 0.6879, 0.6475, 0.6101, 0.6879, 0.6475, 0.6101, 0.6879, 0.6475, 0.6101, 0.6879, 0.6475, 0.6101, 0.6879, 0.6475, 0.6101, 0.6879, 0.6475, 0.6101, 0.6879, 0.6475, 0.6101, 0.6879, 0.6475, 0.6101, 0.6879, 0.6475, 0.6101, 0.6879, 0.6475, 0.6101, 0.6879, 0.6475, 0.6101, 0.6879, 0.6475, 0.6101, 0.6879, 0.6475, 0.6101, 0.6879, 0.6475, 0.6101, 0.6879, 0.6475, 0.6101, 0.6879, 0.6475, 0.6101, 0.6879, 0.6475, 0.6101, 0.6879, 0.6475, 0.6101, 0.6879, 0.6475, 0.6101, 0.6879, 0.6475, 0.6101, 0.6879, 0.6475, 0.6101, 0.6879, 0.6475, 0.6101, 0.6879, 0.6475, 0.6101, 0.6879, 0.6475, 0.6101, 0.6879, 0.6475, 0.6101, 0.6879, 0.6475, 0.6101, 0.6879, 0.6475, 0.6101, 0.6879, 0.6475, 0.6101, 0.6879, 0.6475, 0.6101, 0.6879, 0.6475, 0.9112, 0.9112, 0.9112, 0.9112, 0.9112, 0.9112, 0.9112, 0.9112, 0.9112, 0.9112, 0.9112, 0.9112, 0.9112, 0.9112, 0.9112, 0.9112, 0.9112, 0.9112, 0.9112, 0.9112, 0.9112, 0.9112, 0.9112, 0.9112, 0.9112, 0.9112, 0.9112, 0.9112, 0.9112, 0.9112, 0.9112, 0.9112, 0.68, 0.68, 0.68, 0.68, 0.68, 0.68, 0.68, 0.68, 0.68, 0.68, 0.68, 0.68, 0.68, 0.68, 0.68, 0.68, 0.68, 0.68, 0.68, 0.68, 0.68, 0.68, 0.68, 0.68, 0.68, 0.68, 0.68, 0.68, 0.68, 0.68, 0.68, 0.68, 0.9611, 0.9611, 0.9611, 0.9611, 0.9611, 0.9611, 0.9611, 0.9611, 0.9611, 0.9611, 0.9611, 0.9611, 0.9611, 0.9611, 0.9611, 0.9611, 0.9611, 0.9611, 0.9611, 0.9611, 0.9611, 0.9611, 0.9611, 0.9611, 0.9611, 0.9611, 0.9611, 0.9611, 0.9611, 0.9611, 0.9611, 0.9611, 0.4087, 0.3289, 0.3705, 0.3289, 0.4087, 0.3705, 0.3289, 0.4087, 0.3705, 0.3289, 0.4087, 0.3705, 0.3289, 0.4087, 0.3705, 0.3289, 0.4087, 0.3705, 0.3289, 0.4087, 0.3705, 0.3289, 0.4087, 0.3705, 0.3289, 0.4087, 0.3705, 0.3289, 0.4087, 0.3705, 0.3289, 0.4087, 0.3705, 0.3289, 0.4087, 0.3705, 0.3289, 0.4087, 0.3705, 0.3289, 0.4087, 0.3705, 0.3289, 0.4087, 0.3705, 0.3289, 0.4087, 0.3705, 0.3289, 0.4087, 0.3705, 0.3289, 0.4087, 0.3705, 0.3289, 0.4087, 0.3705, 0.3289, 0.4087, 0.3705, 0.3289, 0.4087, 0.3705, 0.3289, 0.4087, 0.3705, 0.3289, 0.4087, 0.3705, 0.3289, 0.4087, 0.3705, 0.3289, 0.4087, 0.3705, 0.3289, 0.4087, 0.3705, 0.3289, 0.4087, 0.3705, 0.3289, 0.4087, 0.3705, 0.3289, 0.4087, 0.3705, 0.3289, 0.4087, 0.3705, 0.3289, 0.4087, 0.3705, 0.3289, 0.4087, 0.3705]): _vg.add([_i], _w, 'REPLACE')
_m = ob_bottle.modifiers.new('アーマチュア', 'ARMATURE')
_m.object = ob_x
ob_liquid.parent = ob_x
ob_liquid.matrix_parent_inverse = Matrix(((1.0, -0.0, 0.0, -0.0), (-0.0, 1.0, -0.0, 0.0), (0.0, -0.0, 2.0, 0.9764), (-0.0, 0.0, -0.0, 1.0)))
ob_liquid.location = (0.0, 0.0, 0.0)
_vg = ob_liquid.vertex_groups.new(name='Bone')
for _i, _w in zip([0, 1, 2, 3, 4, 5, 6, 7, 8, 9, 10, 11, 12, 13, 14, 15, 16, 17, 18, 19, 20, 21, 22, 23, 24, 25, 26, 27, 28, 29, 30, 31, 32, 33, 34, 35, 36, 37, 38, 39, 40, 41, 42, 43, 44, 45, 46, 47, 48, 49, 50, 51, 52, 53, 54, 55, 56, 57, 58, 59, 60, 61, 62, 63, 64, 65, 66, 67, 68, 69, 70, 71, 72, 73, 74, 75, 76, 77, 78, 79, 80, 81, 82, 83, 84, 85, 86, 87, 88, 89, 90, 91, 92, 93, 94, 95], [1.0, 1.0, 1.0, 1.0, 1.0, 1.0, 1.0, 1.0, 1.0, 1.0, 1.0, 1.0, 1.0, 1.0, 1.0, 1.0, 1.0, 1.0, 1.0, 1.0, 1.0, 1.0, 1.0, 1.0, 1.0, 1.0, 1.0, 1.0, 1.0, 1.0, 1.0, 1.0, 1.0, 1.0, 1.0, 1.0, 1.0, 1.0, 1.0, 1.0, 1.0, 1.0, 1.0, 1.0, 1.0, 1.0, 1.0, 1.0, 1.0, 1.0, 1.0, 1.0, 1.0, 1.0, 1.0, 1.0, 1.0, 1.0, 1.0, 1.0, 1.0, 1.0, 1.0, 1.0, 1.0, 1.0, 1.0, 1.0, 1.0, 1.0, 1.0, 1.0, 1.0, 1.0, 1.0, 1.0, 1.0, 1.0, 1.0, 1.0, 1.0, 1.0, 1.0, 1.0, 1.0, 1.0, 1.0, 1.0, 1.0, 1.0, 1.0, 1.0, 1.0, 1.0, 1.0, 1.0]): _vg.add([_i], _w, 'REPLACE')
_vg = ob_liquid.vertex_groups.new(name='Bone.001')
_m = ob_liquid.modifiers.new('アーマチュア', 'ARMATURE')
_m.object = ob_x
ob_x.location = (0.0, 0.0, 0.0)
ob_x.scale = (1.0, 1.0, 0.5)
ob_x.show_in_front = True

# ---- collection membership
col_collection.objects.link(ob_bottle)
col_collection.objects.link(ob_liquid)
col_collection.objects.link(ob_x)

# ---- scene / render settings (as saved in the file)
scene.frame_start = 1; scene.frame_end = 30; scene.frame_set(15)
scene.render.engine = 'BLENDER_EEVEE_NEXT'
scene.cycles.sampling_pattern = 'TABULATED_SOBOL'
scene.cycles.use_light_tree = False
scene.view_settings.view_transform = 'Filmic'
bpy.context.view_layer.update()

# ---- added for rendering (the .blend has no active camera and no usable light): camera, sun
cam_auto = bpy.data.cameras.new('AutoCamera')
cam_auto.lens = 50.0
cam_auto.sensor_width = 36.0
cam_auto.clip_end = 1000.0
ob_auto_camera = bpy.data.objects.new('AutoCamera', cam_auto)
scene.collection.objects.link(ob_auto_camera)
ob_auto_camera.location = (1.60058, -1.9207, 1.26685)
ob_auto_camera.rotation_euler = (1.09748, -7.21219e-08, 0.694738)
scene.camera = ob_auto_camera
light_auto_sun = bpy.data.lights.new('AutoSun', 'SUN')
light_auto_sun.energy = 3.0
light_auto_sun.angle = 0.0523599
ob_auto_sun = bpy.data.objects.new('AutoSun', light_auto_sun)
scene.collection.objects.link(ob_auto_sun)
ob_auto_sun.rotation_euler = (0.872665, 0.174533, 0.523599)
bpy.context.view_layer.update()
